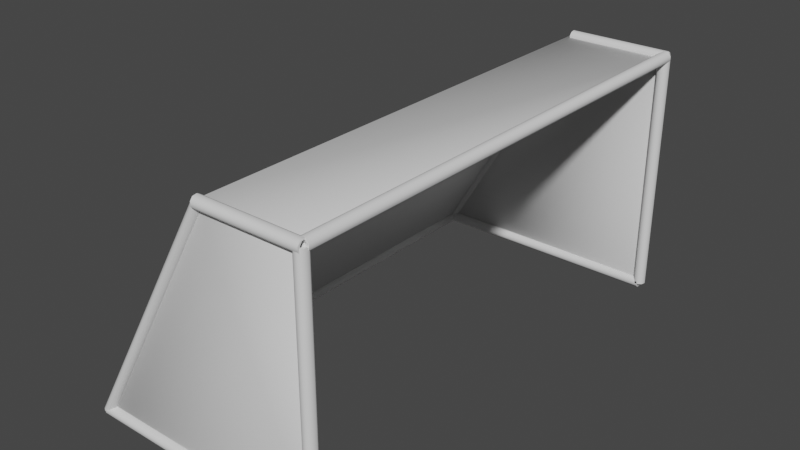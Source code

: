 # Source: Goal.blend  (saved by Blender 2.80.75; exported with 4.5.12 LTS)
import bpy
from mathutils import Matrix  # noqa: F401  (used for matrix-valued properties, if any)

bpy.ops.wm.read_factory_settings(use_empty=True)
scene = bpy.context.scene
scene.name = 'Scene'

# ---- collections
col_collection = bpy.data.collections.new('Collection'); scene.collection.children.link(col_collection)

# ---- world
world_world = bpy.data.worlds.new('World'); scene.world = world_world
world_world.use_nodes = True; world_world.node_tree.nodes.clear()
_N = world_world.node_tree.nodes; _L = world_world.node_tree.links
n0 = _N.new('ShaderNodeOutputWorld'); n0.name = 'World Output'; n0.location = (300, 300)
n1 = _N.new('ShaderNodeBackground'); n1.name = 'Background'; n1.location = (10, 300)
n1.inputs[0].default_value = (0.05088, 0.05088, 0.05088, 1.0)
_L.new(n1.outputs[0], n0.inputs[0])
n0.is_active_output = True
world_world.color = (0.05088, 0.05088, 0.05088)
world_world.use_sun_shadow = False
world_world.sun_shadow_jitter_overblur = 0.0

# ---- meshes
me_cube = bpy.data.meshes.new('Cube')
me_cube.from_pydata([(1.0, 1.0, 1.0), (1.0, 1.0, -1.0), (1.0, -1.0, 1.0), (1.0, -1.0, -1.0), (0.1483, 1.0, 1.0), (-1.0, 1.0, -1.0), (0.1483, -1.0, 1.0), (-1.0, -1.0, -1.0), (1.0, -0.975, -1.0), (-1.0, -0.975, -1.0), (1.0, -0.9808, -1.032), (-1.0, -0.9808, -1.032), (1.0, -0.9956, -1.049), (-1.0, -0.9956, -1.049), (1.0, -1.012, -1.043), (-1.0, -1.012, -1.043), (1.0, -1.023, -1.017), (-1.0, -1.023, -1.017), (1.0, -1.024, -0.983), (-1.0, -1.024, -0.983), (1.0, -1.013, -0.9568), (-1.0, -1.013, -0.9568), (1.0, -0.9957, -0.9507), (-1.0, -0.9957, -0.9507), (1.0, -0.9809, -0.9677), (-1.0, -0.9809, -0.9677), (1.0, -0.975, -0.9998), (-1.0, -0.975, -0.9998), (1.0, 1.025, -1.0), (-1.0, 1.025, -1.0), (1.0, 1.019, -1.032), (-1.0, 1.019, -1.032), (1.0, 1.004, -1.049), (-1.0, 1.004, -1.049), (1.0, 0.9875, -1.043), (-1.0, 0.9875, -1.043), (1.0, 0.9765, -1.017), (-1.0, 0.9765, -1.017), (1.0, 0.9765, -0.983), (-1.0, 0.9765, -0.983), (1.0, 0.9874, -0.9568), (-1.0, 0.9874, -0.9568), (1.0, 1.004, -0.9507), (-1.0, 1.004, -0.9507), (1.0, 1.019, -0.9677), (-1.0, 1.019, -0.9677), (1.0, 1.025, -0.9998), (-1.0, 1.025, -0.9998), (-1.045, 1.0, -1.0), (-1.045, -1.0, -1.0), (-1.033, 1.0, -1.032), (-1.033, -1.0, -1.032), (-1.004, 1.0, -1.049), (-1.004, -1.0, -1.049), (-0.9701, 1.0, -1.043), (-0.9701, -1.0, -1.043), (-0.9481, 1.0, -1.017), (-0.9481, -1.0, -1.017), (-0.948, 1.0, -0.983), (-0.948, -1.0, -0.983), (-0.9699, 1.0, -0.9568), (-0.9699, -1.0, -0.9568), (-1.004, 1.0, -0.9507), (-1.004, -1.0, -0.9507), (-1.033, 1.0, -0.9677), (-1.033, -1.0, -0.9677), (-1.045, 1.0, -0.9998), (-1.045, -1.0, -0.9998), (-1.045, 1.0, -1.0), (0.1136, 1.008, 0.9802), (-1.033, 0.9839, -0.9995), (0.1253, 0.9922, 0.9822), (-1.004, 0.9754, -0.9992), (0.1549, 0.9837, 0.9832), (-0.9701, 0.9783, -0.9993), (0.1885, 0.9866, 0.9829), (-0.9481, 0.9914, -0.9997), (0.2105, 0.9997, 0.9812), (-0.948, 1.008, -1.0), (0.2106, 1.017, 0.9792), (-0.9699, 1.022, -1.001), (0.1887, 1.03, 0.9775), (-1.004, 1.025, -1.001), (0.1551, 1.033, 0.9772), (-1.033, 1.016, -1.0), (0.1254, 1.024, 0.9782), (-1.045, 1.0, -1.0), (0.1136, 1.008, 0.9802), (-1.045, -1.0, -1.0), (0.1136, -0.9917, 0.9802), (-1.033, -1.016, -0.9995), (0.1253, -1.008, 0.9822), (-1.004, -1.025, -0.9992), (0.1549, -1.016, 0.9832), (-0.9701, -1.022, -0.9993), (0.1885, -1.013, 0.9829), (-0.9481, -1.009, -0.9997), (0.2105, -1.0, 0.9812), (-0.948, -0.9915, -1.0), (0.2106, -0.9833, 0.9792), (-0.9699, -0.9784, -1.001), (0.1887, -0.9702, 0.9775), (-1.004, -0.9754, -1.001), (0.1551, -0.9671, 0.9772), (-1.033, -0.9839, -1.0), (0.1254, -0.9756, 0.9782), (-1.045, -0.9999, -1.0), (0.1136, -0.9916, 0.9802), (1.0, 1.025, -1.0), (1.0, 1.025, 1.0), (0.9679, 1.019, -1.0), (0.9679, 1.019, 1.0), (0.9508, 1.004, -1.0), (0.9508, 1.004, 1.0), (0.9566, 0.9875, -1.0), (0.9566, 0.9875, 1.0), (0.9828, 0.9765, -1.0), (0.9828, 0.9765, 1.0), (1.017, 0.9765, -1.0), (1.017, 0.9765, 1.0), (1.043, 0.9874, -1.0), (1.043, 0.9874, 1.0), (1.049, 1.004, -1.0), (1.049, 1.004, 1.0), (1.032, 1.019, -1.0), (1.032, 1.019, 1.0), (1.0, 1.025, -1.0), (1.0, 1.025, 1.0), (1.0, -0.9775, -1.0), (1.0, -0.9775, 1.0), (0.9679, -0.9833, -1.0), (0.9679, -0.9833, 1.0), (0.9508, -0.9981, -1.0), (0.9508, -0.9981, 1.0), (0.9566, -1.015, -1.0), (0.9566, -1.015, 1.0), (0.9828, -1.026, -1.0), (0.9828, -1.026, 1.0), (1.017, -1.026, -1.0), (1.017, -1.026, 1.0), (1.043, -1.015, -1.0), (1.043, -1.015, 1.0), (1.049, -0.9982, -1.0), (1.049, -0.9982, 1.0), (1.032, -0.9834, -1.0), (1.032, -0.9834, 1.0), (1.0, -0.9775, -1.0), (1.0, -0.9775, 1.0), (0.955, 1.0, 1.0), (0.955, -1.0, 1.0), (0.9666, 1.0, 0.9679), (0.9666, -1.0, 0.9679), (0.9962, 1.0, 0.9508), (0.9962, -1.0, 0.9508), (1.03, 1.0, 0.9566), (1.03, -1.0, 0.9566), (1.052, 1.0, 0.9828), (1.052, -1.0, 0.9828), (1.052, 1.0, 1.017), (1.052, -1.0, 1.017), (1.03, 1.0, 1.043), (1.03, -1.0, 1.043), (0.9965, 1.0, 1.049), (0.9965, -1.0, 1.049), (0.9668, 1.0, 1.032), (0.9668, -1.0, 1.032), (0.955, 1.0, 1.0), (0.955, -1.0, 1.0), (1.025, 1.025, 1.0), (0.175, 1.025, 1.0), (1.025, 1.019, 0.9679), (0.175, 1.019, 0.9679), (1.025, 1.004, 0.9508), (0.175, 1.004, 0.9508), (1.025, 0.9875, 0.9566), (0.175, 0.9875, 0.9566), (1.025, 0.9765, 0.9828), (0.175, 0.9765, 0.9828), (1.025, 0.9765, 1.017), (0.175, 0.9765, 1.017), (1.025, 0.9874, 1.043), (0.175, 0.9874, 1.043), (1.025, 1.004, 1.049), (0.175, 1.004, 1.049), (1.025, 1.019, 1.032), (0.175, 1.019, 1.032), (1.025, 1.025, 1.0), (0.175, 1.025, 1.0), (1.025, -0.98, 1.0), (0.175, -0.98, 1.0), (1.025, -0.9858, 0.9679), (0.175, -0.9858, 0.9679), (1.025, -1.001, 0.9508), (0.175, -1.001, 0.9508), (1.025, -1.017, 0.9566), (0.175, -1.017, 0.9566), (1.025, -1.028, 0.9828), (0.175, -1.028, 0.9828), (1.025, -1.028, 1.017), (0.175, -1.028, 1.017), (1.025, -1.018, 1.043), (0.175, -1.018, 1.043), (1.025, -1.001, 1.049), (0.175, -1.001, 1.049), (1.025, -0.9859, 1.032), (0.175, -0.9859, 1.032), (1.025, -0.98, 1.0), (0.175, -0.98, 1.0), (1.0, 0.9929, 0.9929), (1.0, 0.99, -1.0), (1.0, -0.9929, 0.9929), (1.0, -0.99, -1.0), (0.1523, 0.9939, 0.9931), (-0.9928, 0.9944, -1.004), (0.1523, -0.9939, 0.9931), (-0.9928, -0.9944, -1.004), (1.0, -0.9848, -0.9982), (-1.0, -0.9848, -0.9982), (1.0, -0.9899, -1.028), (-1.0, -0.9899, -1.028), (1.0, -0.9982, -1.04), (-1.0, -0.9982, -1.04), (1.0, -1.006, -1.036), (-1.0, -1.006, -1.036), (1.0, -1.014, -1.015), (-1.0, -1.014, -1.015), (1.0, -1.014, -0.985), (-1.0, -1.014, -0.985), (1.0, -1.006, -0.964), (-1.0, -1.006, -0.964), (1.0, -0.9983, -0.9604), (-1.0, -0.9983, -0.9604), (1.0, -0.9899, -0.9721), (-1.0, -0.9899, -0.9721), (1.0, -0.9848, -1.002), (-1.0, -0.9848, -1.002), (1.0, 1.015, -0.9982), (-1.0, 1.015, -0.9982), (1.0, 1.01, -1.028), (-1.0, 1.01, -1.028), (1.0, 1.002, -1.04), (-1.0, 1.002, -1.04), (1.0, 0.9944, -1.036), (-1.0, 0.9944, -1.036), (1.0, 0.9863, -1.015), (-1.0, 0.9863, -1.015), (1.0, 0.9863, -0.985), (-1.0, 0.9863, -0.985), (1.0, 0.9943, -0.964), (-1.0, 0.9943, -0.964), (1.0, 1.002, -0.9604), (-1.0, 1.002, -0.9604), (1.0, 1.01, -0.9721), (-1.0, 1.01, -0.9721), (1.0, 1.015, -1.002), (-1.0, 1.015, -1.002), (-1.036, 1.0, -0.9966), (-1.036, -1.0, -0.9966), (-1.026, 1.0, -1.026), (-1.026, -1.0, -1.026), (-1.002, 1.0, -1.039), (-1.002, -1.0, -1.039), (-0.9751, 1.0, -1.035), (-0.9751, -1.0, -1.035), (-0.9575, 1.0, -1.014), (-0.9575, -1.0, -1.014), (-0.9574, 1.0, -0.9864), (-0.9574, -1.0, -0.9864), (-0.9749, 1.0, -0.9654), (-0.9749, -1.0, -0.9654), (-1.002, 1.0, -0.9606), (-1.002, -1.0, -0.9606), (-1.026, 1.0, -0.9742), (-1.026, -1.0, -0.9742), (-1.036, 1.0, -1.003), (-1.036, -1.0, -1.003), (-1.038, 1.005, -1.004), (0.121, 1.013, 0.9758), (-1.027, 0.991, -1.003), (0.13, 1.001, 0.9794), (-1.002, 0.9852, -1.0), (0.1552, 0.9937, 0.983), (-0.9724, 0.988, -0.998), (0.185, 0.9958, 0.9849), (-0.9554, 0.9968, -0.9955), (0.2028, 1.004, 0.9858), (-0.9555, 1.003, -0.9959), (0.2025, 1.013, 0.9839), (-0.9723, 1.012, -0.9992), (0.185, 1.021, 0.9798), (-1.002, 1.015, -1.002), (0.1554, 1.023, 0.977), (-1.027, 1.009, -1.004), (0.1301, 1.016, 0.9755), (-1.038, 0.9945, -1.004), (0.1207, 1.003, 0.976), (-1.038, -0.9949, -1.004), (0.121, -0.9867, 0.9758), (-1.027, -1.009, -1.003), (0.13, -0.9994, 0.9794), (-1.002, -1.015, -1.0), (0.1552, -1.006, 0.983), (-0.9724, -1.012, -0.998), (0.185, -1.004, 0.9849), (-0.9554, -1.003, -0.9955), (0.2028, -0.9959, 0.9858), (-0.9555, -0.9965, -0.9959), (0.2025, -0.9865, 0.9839), (-0.9723, -0.988, -0.9992), (0.185, -0.9792, 0.9798), (-1.002, -0.9852, -1.002), (0.1554, -0.9771, 0.977), (-1.027, -0.9913, -1.004), (0.1301, -0.984, 0.9755), (-1.038, -1.005, -1.004), (0.1207, -0.9972, 0.976), (1.002, 1.015, -1.0), (1.002, 1.015, 1.0), (0.9722, 1.01, -1.0), (0.9722, 1.01, 1.0), (0.9604, 1.002, -1.0), (0.9604, 1.002, 1.0), (0.9639, 0.9944, -1.0), (0.9639, 0.9944, 1.0), (0.9848, 0.9863, -1.0), (0.9848, 0.9863, 1.0), (1.015, 0.9863, -1.0), (1.015, 0.9863, 1.0), (1.036, 0.9943, -1.0), (1.036, 0.9943, 1.0), (1.04, 1.002, -1.0), (1.04, 1.002, 1.0), (1.028, 1.01, -1.0), (1.028, 1.01, 1.0), (0.9984, 1.015, -1.0), (0.9984, 1.015, 1.0), (1.002, -0.9873, -1.0), (1.002, -0.9873, 1.0), (0.9722, -0.9923, -1.0), (0.9722, -0.9923, 1.0), (0.9604, -1.001, -1.0), (0.9604, -1.001, 1.0), (0.9639, -1.008, -1.0), (0.9639, -1.008, 1.0), (0.9848, -1.016, -1.0), (0.9848, -1.016, 1.0), (1.015, -1.016, -1.0), (1.015, -1.016, 1.0), (1.036, -1.008, -1.0), (1.036, -1.008, 1.0), (1.04, -1.001, -1.0), (1.04, -1.001, 1.0), (1.028, -0.9924, -1.0), (1.028, -0.9924, 1.0), (0.9984, -0.9873, -1.0), (0.9984, -0.9873, 1.0), (0.9644, 1.0, 1.003), (0.9644, -1.0, 1.003), (0.9743, 1.0, 0.9743), (0.9743, -1.0, 0.9743), (0.998, 1.0, 0.9606), (0.998, -1.0, 0.9606), (1.025, 1.0, 0.9653), (1.025, -1.0, 0.9653), (1.043, 1.0, 0.9862), (1.043, -1.0, 0.9862), (1.043, 1.0, 1.014), (1.043, -1.0, 1.014), (1.025, 1.0, 1.035), (1.025, -1.0, 1.035), (0.9982, 1.0, 1.039), (0.9982, -1.0, 1.039), (0.9744, 1.0, 1.026), (0.9744, -1.0, 1.026), (0.9644, 1.0, 0.9968), (0.9644, -1.0, 0.9968), (1.025, 1.015, 1.002), (0.175, 1.015, 1.002), (1.025, 1.01, 0.9722), (0.175, 1.01, 0.9722), (1.025, 1.002, 0.9604), (0.175, 1.002, 0.9604), (1.025, 0.9944, 0.9639), (0.175, 0.9944, 0.9639), (1.025, 0.9863, 0.9848), (0.175, 0.9863, 0.9848), (1.025, 0.9863, 1.015), (0.175, 0.9863, 1.015), (1.025, 0.9943, 1.036), (0.175, 0.9943, 1.036), (1.025, 1.002, 1.04), (0.175, 1.002, 1.04), (1.025, 1.01, 1.028), (0.175, 1.01, 1.028), (1.025, 1.015, 0.9984), (0.175, 1.015, 0.9984), (1.025, -0.9898, 1.002), (0.175, -0.9898, 1.002), (1.025, -0.9948, 0.9722), (0.175, -0.9948, 0.9722), (1.025, -1.003, 0.9604), (0.175, -1.003, 0.9604), (1.025, -1.011, 0.9639), (0.175, -1.011, 0.9639), (1.025, -1.019, 0.9848), (0.175, -1.019, 0.9848), (1.025, -1.019, 1.015), (0.175, -1.019, 1.015), (1.025, -1.011, 1.036), (0.175, -1.011, 1.036), (1.025, -1.003, 1.04), (0.175, -1.003, 1.04), (1.025, -0.9949, 1.028), (0.175, -0.9949, 1.028), (1.025, -0.9898, 0.9984), (0.175, -0.9898, 0.9984)], [], [(0, 4, 6, 2), (3, 2, 6, 7), (7, 6, 4, 5), (5, 4, 0, 1), (8, 10, 11, 9), (10, 12, 13, 11), (12, 14, 15, 13), (14, 16, 17, 15), (16, 18, 19, 17), (18, 20, 21, 19), (20, 22, 23, 21), (22, 24, 25, 23), (24, 26, 27, 25), (28, 30, 31, 29), (30, 32, 33, 31), (32, 34, 35, 33), (34, 36, 37, 35), (36, 38, 39, 37), (38, 40, 41, 39), (40, 42, 43, 41), (42, 44, 45, 43), (44, 46, 47, 45), (48, 50, 51, 49), (50, 52, 53, 51), (52, 54, 55, 53), (54, 56, 57, 55), (56, 58, 59, 57), (58, 60, 61, 59), (60, 62, 63, 61), (62, 64, 65, 63), (64, 66, 67, 65), (68, 70, 71, 69), (70, 72, 73, 71), (72, 74, 75, 73), (74, 76, 77, 75), (76, 78, 79, 77), (78, 80, 81, 79), (80, 82, 83, 81), (82, 84, 85, 83), (84, 86, 87, 85), (88, 90, 91, 89), (90, 92, 93, 91), (92, 94, 95, 93), (94, 96, 97, 95), (96, 98, 99, 97), (98, 100, 101, 99), (100, 102, 103, 101), (102, 104, 105, 103), (104, 106, 107, 105), (108, 110, 111, 109), (110, 112, 113, 111), (112, 114, 115, 113), (114, 116, 117, 115), (116, 118, 119, 117), (118, 120, 121, 119), (120, 122, 123, 121), (122, 124, 125, 123), (124, 126, 127, 125), (128, 130, 131, 129), (130, 132, 133, 131), (132, 134, 135, 133), (134, 136, 137, 135), (136, 138, 139, 137), (138, 140, 141, 139), (140, 142, 143, 141), (142, 144, 145, 143), (144, 146, 147, 145), (148, 150, 151, 149), (150, 152, 153, 151), (152, 154, 155, 153), (154, 156, 157, 155), (156, 158, 159, 157), (158, 160, 161, 159), (160, 162, 163, 161), (162, 164, 165, 163), (164, 166, 167, 165), (168, 170, 171, 169), (170, 172, 173, 171), (172, 174, 175, 173), (174, 176, 177, 175), (176, 178, 179, 177), (178, 180, 181, 179), (180, 182, 183, 181), (182, 184, 185, 183), (184, 186, 187, 185), (188, 190, 191, 189), (190, 192, 193, 191), (192, 194, 195, 193), (194, 196, 197, 195), (196, 198, 199, 197), (198, 200, 201, 199), (200, 202, 203, 201), (202, 204, 205, 203), (204, 206, 207, 205), (208, 210, 214, 212), (211, 215, 214, 210), (215, 213, 212, 214), (213, 209, 208, 212), (216, 217, 219, 218), (218, 219, 221, 220), (220, 221, 223, 222), (222, 223, 225, 224), (224, 225, 227, 226), (226, 227, 229, 228), (228, 229, 231, 230), (230, 231, 233, 232), (232, 233, 235, 234), (236, 237, 239, 238), (238, 239, 241, 240), (240, 241, 243, 242), (242, 243, 245, 244), (244, 245, 247, 246), (246, 247, 249, 248), (248, 249, 251, 250), (250, 251, 253, 252), (252, 253, 255, 254), (256, 257, 259, 258), (258, 259, 261, 260), (260, 261, 263, 262), (262, 263, 265, 264), (264, 265, 267, 266), (266, 267, 269, 268), (268, 269, 271, 270), (270, 271, 273, 272), (272, 273, 275, 274), (276, 277, 279, 278), (278, 279, 281, 280), (280, 281, 283, 282), (282, 283, 285, 284), (284, 285, 287, 286), (286, 287, 289, 288), (288, 289, 291, 290), (290, 291, 293, 292), (292, 293, 295, 294), (296, 297, 299, 298), (298, 299, 301, 300), (300, 301, 303, 302), (302, 303, 305, 304), (304, 305, 307, 306), (306, 307, 309, 308), (308, 309, 311, 310), (310, 311, 313, 312), (312, 313, 315, 314), (316, 317, 319, 318), (318, 319, 321, 320), (320, 321, 323, 322), (322, 323, 325, 324), (324, 325, 327, 326), (326, 327, 329, 328), (328, 329, 331, 330), (330, 331, 333, 332), (332, 333, 335, 334), (336, 337, 339, 338), (338, 339, 341, 340), (340, 341, 343, 342), (342, 343, 345, 344), (344, 345, 347, 346), (346, 347, 349, 348), (348, 349, 351, 350), (350, 351, 353, 352), (352, 353, 355, 354), (356, 357, 359, 358), (358, 359, 361, 360), (360, 361, 363, 362), (362, 363, 365, 364), (364, 365, 367, 366), (366, 367, 369, 368), (368, 369, 371, 370), (370, 371, 373, 372), (372, 373, 375, 374), (376, 377, 379, 378), (378, 379, 381, 380), (380, 381, 383, 382), (382, 383, 385, 384), (384, 385, 387, 386), (386, 387, 389, 388), (388, 389, 391, 390), (390, 391, 393, 392), (392, 393, 395, 394), (396, 397, 399, 398), (398, 399, 401, 400), (400, 401, 403, 402), (402, 403, 405, 404), (404, 405, 407, 406), (406, 407, 409, 408), (408, 409, 411, 410), (410, 411, 413, 412), (412, 413, 415, 414), (7, 5, 213, 215), (5, 1, 209, 213), (1, 0, 208, 209), (2, 3, 211, 210), (0, 2, 210, 208), (3, 7, 215, 211), (8, 9, 217, 216), (9, 11, 219, 217), (10, 8, 216, 218), (11, 13, 221, 219), (12, 10, 218, 220), (13, 15, 223, 221), (14, 12, 220, 222), (15, 17, 225, 223), (16, 14, 222, 224), (17, 19, 227, 225), (18, 16, 224, 226), (19, 21, 229, 227), (20, 18, 226, 228), (21, 23, 231, 229), (22, 20, 228, 230), (23, 25, 233, 231), (24, 22, 230, 232), (27, 26, 234, 235), (25, 27, 235, 233), (26, 24, 232, 234), (28, 29, 237, 236), (29, 31, 239, 237), (30, 28, 236, 238), (31, 33, 241, 239), (32, 30, 238, 240), (33, 35, 243, 241), (34, 32, 240, 242), (35, 37, 245, 243), (36, 34, 242, 244), (37, 39, 247, 245), (38, 36, 244, 246), (39, 41, 249, 247), (40, 38, 246, 248), (41, 43, 251, 249), (42, 40, 248, 250), (43, 45, 253, 251), (44, 42, 250, 252), (47, 46, 254, 255), (45, 47, 255, 253), (46, 44, 252, 254), (48, 49, 257, 256), (49, 51, 259, 257), (50, 48, 256, 258), (51, 53, 261, 259), (52, 50, 258, 260), (53, 55, 263, 261), (54, 52, 260, 262), (55, 57, 265, 263), (56, 54, 262, 264), (57, 59, 267, 265), (58, 56, 264, 266), (59, 61, 269, 267), (60, 58, 266, 268), (61, 63, 271, 269), (62, 60, 268, 270), (63, 65, 273, 271), (64, 62, 270, 272), (67, 66, 274, 275), (65, 67, 275, 273), (66, 64, 272, 274), (68, 69, 277, 276), (69, 71, 279, 277), (70, 68, 276, 278), (71, 73, 281, 279), (72, 70, 278, 280), (73, 75, 283, 281), (74, 72, 280, 282), (75, 77, 285, 283), (76, 74, 282, 284), (77, 79, 287, 285), (78, 76, 284, 286), (79, 81, 289, 287), (80, 78, 286, 288), (81, 83, 291, 289), (82, 80, 288, 290), (83, 85, 293, 291), (84, 82, 290, 292), (87, 86, 294, 295), (85, 87, 295, 293), (86, 84, 292, 294), (88, 89, 297, 296), (89, 91, 299, 297), (90, 88, 296, 298), (91, 93, 301, 299), (92, 90, 298, 300), (93, 95, 303, 301), (94, 92, 300, 302), (95, 97, 305, 303), (96, 94, 302, 304), (97, 99, 307, 305), (98, 96, 304, 306), (99, 101, 309, 307), (100, 98, 306, 308), (101, 103, 311, 309), (102, 100, 308, 310), (103, 105, 313, 311), (104, 102, 310, 312), (107, 106, 314, 315), (105, 107, 315, 313), (106, 104, 312, 314), (108, 109, 317, 316), (109, 111, 319, 317), (110, 108, 316, 318), (111, 113, 321, 319), (112, 110, 318, 320), (113, 115, 323, 321), (114, 112, 320, 322), (115, 117, 325, 323), (116, 114, 322, 324), (117, 119, 327, 325), (118, 116, 324, 326), (119, 121, 329, 327), (120, 118, 326, 328), (121, 123, 331, 329), (122, 120, 328, 330), (123, 125, 333, 331), (124, 122, 330, 332), (127, 126, 334, 335), (125, 127, 335, 333), (126, 124, 332, 334), (128, 129, 337, 336), (129, 131, 339, 337), (130, 128, 336, 338), (131, 133, 341, 339), (132, 130, 338, 340), (133, 135, 343, 341), (134, 132, 340, 342), (135, 137, 345, 343), (136, 134, 342, 344), (137, 139, 347, 345), (138, 136, 344, 346), (139, 141, 349, 347), (140, 138, 346, 348), (141, 143, 351, 349), (142, 140, 348, 350), (143, 145, 353, 351), (144, 142, 350, 352), (147, 146, 354, 355), (145, 147, 355, 353), (146, 144, 352, 354), (148, 149, 357, 356), (149, 151, 359, 357), (150, 148, 356, 358), (151, 153, 361, 359), (152, 150, 358, 360), (153, 155, 363, 361), (154, 152, 360, 362), (155, 157, 365, 363), (156, 154, 362, 364), (157, 159, 367, 365), (158, 156, 364, 366), (159, 161, 369, 367), (160, 158, 366, 368), (161, 163, 371, 369), (162, 160, 368, 370), (163, 165, 373, 371), (164, 162, 370, 372), (167, 166, 374, 375), (165, 167, 375, 373), (166, 164, 372, 374), (168, 169, 377, 376), (169, 171, 379, 377), (170, 168, 376, 378), (171, 173, 381, 379), (172, 170, 378, 380), (173, 175, 383, 381), (174, 172, 380, 382), (175, 177, 385, 383), (176, 174, 382, 384), (177, 179, 387, 385), (178, 176, 384, 386), (179, 181, 389, 387), (180, 178, 386, 388), (181, 183, 391, 389), (182, 180, 388, 390), (183, 185, 393, 391), (184, 182, 390, 392), (187, 186, 394, 395), (185, 187, 395, 393), (186, 184, 392, 394), (188, 189, 397, 396), (189, 191, 399, 397), (190, 188, 396, 398), (191, 193, 401, 399), (192, 190, 398, 400), (193, 195, 403, 401), (194, 192, 400, 402), (195, 197, 405, 403), (196, 194, 402, 404), (197, 199, 407, 405), (198, 196, 404, 406), (199, 201, 409, 407), (200, 198, 406, 408), (201, 203, 411, 409), (202, 200, 408, 410), (203, 205, 413, 411), (204, 202, 410, 412), (207, 206, 414, 415), (205, 207, 415, 413), (206, 204, 412, 414)])
_uv = me_cube.uv_layers.new(name='UVMap')
_uv.uv.foreach_set('vector', [0.006451, 0.6166, 0.114, 0.6163, 0.114, 0.8755, 0.006451, 0.8757, 0.8323, 0.2748, 0.5799, 0.2752, 0.5799, 0.1648, 0.8323, 0.01558, 0.268, 0.01786, 0.268, 0.2937, 0.01517, 0.2925, 0.01517, 0.01663, 0.2983, 0.5709, 0.4434, 0.3115, 0.551, 0.3115, 0.551, 0.5708, 0.9443, 0.2748, 0.9402, 0.2748, 0.9402, 0.01561, 0.9443, 0.01564, 0.9402, 0.2748, 0.9381, 0.2748, 0.9381, 0.01556, 0.9402, 0.01561, 0.9799, 0.2741, 0.9778, 0.274, 0.9778, 0.01551, 0.9799, 0.01557, 0.2652, 0.6164, 0.2684, 0.6163, 0.2684, 0.8755, 0.2652, 0.8756, 0.2684, 0.6163, 0.2727, 0.6163, 0.2727, 0.8755, 0.2684, 0.8755, 0.2727, 0.6163, 0.2761, 0.6164, 0.2761, 0.8756, 0.2727, 0.8755, 0.9849, 0.01554, 0.987, 0.01558, 0.987, 0.2745, 0.9849, 0.2745, 0.9311, 0.01563, 0.9333, 0.01558, 0.9333, 0.2748, 0.9311, 0.2748, 0.9333, 0.01558, 0.9374, 0.01556, 0.9374, 0.2748, 0.9333, 0.2748, 0.9422, 0.5708, 0.9382, 0.5707, 0.9382, 0.3115, 0.9422, 0.3116, 0.9382, 0.5707, 0.936, 0.5707, 0.936, 0.3115, 0.9382, 0.3115, 0.9814, 0.9095, 0.9792, 0.9094, 0.9792, 0.6509, 0.9814, 0.651, 0.2639, 0.8755, 0.2607, 0.8756, 0.2607, 0.6164, 0.2639, 0.6163, 0.2607, 0.8756, 0.2564, 0.8756, 0.2564, 0.6164, 0.2607, 0.6164, 0.2564, 0.8756, 0.253, 0.8755, 0.253, 0.6164, 0.2564, 0.6164, 0.9874, 0.5705, 0.9854, 0.5704, 0.9854, 0.3115, 0.9874, 0.3115, 0.9329, 0.651, 0.935, 0.651, 0.935, 0.9102, 0.9329, 0.9102, 0.935, 0.651, 0.9391, 0.651, 0.9391, 0.9101, 0.935, 0.9102, 0.966, 0.3115, 0.9698, 0.3115, 0.9698, 0.5708, 0.966, 0.5708, 0.8693, 0.9099, 0.8654, 0.91, 0.8654, 0.6509, 0.8693, 0.6509, 0.8654, 0.91, 0.8612, 0.91, 0.8612, 0.6509, 0.8654, 0.6509, 0.8598, 0.862, 0.8564, 0.8619, 0.8564, 0.6026, 0.8598, 0.6027, 0.8564, 0.8619, 0.8521, 0.8619, 0.8521, 0.6026, 0.8564, 0.6026, 0.8521, 0.8619, 0.8489, 0.862, 0.8489, 0.6027, 0.8521, 0.6026, 0.901, 0.01562, 0.9053, 0.01564, 0.9053, 0.2748, 0.901, 0.2748, 0.9053, 0.01564, 0.9089, 0.01555, 0.9089, 0.2747, 0.9053, 0.2748, 0.9666, 0.2748, 0.9624, 0.2749, 0.9624, 0.01557, 0.9666, 0.01556, 0.9805, 0.5863, 0.9784, 0.586, 0.9784, 0.3124, 0.9805, 0.3128, 0.8613, 0.3141, 0.8646, 0.316, 0.8645, 0.6136, 0.8613, 0.6116, 0.8646, 0.316, 0.8682, 0.3182, 0.8682, 0.6158, 0.8645, 0.6136, 0.8682, 0.3182, 0.8706, 0.3197, 0.8706, 0.6171, 0.8682, 0.6158, 0.9775, 0.2767, 0.9753, 0.2768, 0.9754, 0.01594, 0.9775, 0.01567, 0.8925, 0.3197, 0.8948, 0.3182, 0.8947, 0.6155, 0.8925, 0.6171, 0.8948, 0.3182, 0.8984, 0.316, 0.8984, 0.6132, 0.8947, 0.6155, 0.8984, 0.316, 0.9017, 0.3141, 0.9017, 0.6114, 0.8984, 0.6132, 0.9831, 0.3125, 0.9851, 0.3123, 0.9851, 0.5858, 0.9831, 0.5858, 0.979, 0.9258, 0.977, 0.9255, 0.977, 0.6518, 0.979, 0.6523, 0.8717, 0.3141, 0.875, 0.316, 0.8749, 0.6136, 0.8717, 0.6116, 0.875, 0.316, 0.8787, 0.3182, 0.8786, 0.6158, 0.8749, 0.6136, 0.8787, 0.3182, 0.881, 0.3197, 0.881, 0.6171, 0.8786, 0.6158, 0.9745, 0.6511, 0.9767, 0.6511, 0.9767, 0.9119, 0.9745, 0.9122, 0.8821, 0.3197, 0.8844, 0.3182, 0.8844, 0.6155, 0.8822, 0.6171, 0.8844, 0.3182, 0.8881, 0.316, 0.888, 0.6132, 0.8844, 0.6155, 0.8881, 0.316, 0.8914, 0.3141, 0.8914, 0.6114, 0.888, 0.6132, 0.9837, 0.9252, 0.9817, 0.9253, 0.9817, 0.6518, 0.9837, 0.6519, 0.9321, 0.9103, 0.928, 0.9103, 0.928, 0.651, 0.9321, 0.651, 0.928, 0.9103, 0.9258, 0.9102, 0.9258, 0.651, 0.928, 0.651, 0.9807, 0.3114, 0.9828, 0.3115, 0.9828, 0.5687, 0.9807, 0.5686, 0.8491, 0.3115, 0.8525, 0.3115, 0.8525, 0.5704, 0.8491, 0.5705, 0.8525, 0.3115, 0.8568, 0.3115, 0.8568, 0.5704, 0.8525, 0.5704, 0.8568, 0.3115, 0.8601, 0.3116, 0.8601, 0.5705, 0.8568, 0.5704, 0.9839, 0.6509, 0.986, 0.651, 0.986, 0.9102, 0.9839, 0.9101, 0.9491, 0.5707, 0.947, 0.5708, 0.947, 0.3115, 0.9491, 0.3115, 0.947, 0.5708, 0.9429, 0.5708, 0.9429, 0.3115, 0.947, 0.3115, 0.9304, 0.2749, 0.9263, 0.2749, 0.9263, 0.01559, 0.9304, 0.0156, 0.9263, 0.2749, 0.9241, 0.2748, 0.9241, 0.01556, 0.9263, 0.01559, 0.9802, 0.01544, 0.9823, 0.01553, 0.9823, 0.2728, 0.9802, 0.2727, 0.2407, 0.6164, 0.2441, 0.6163, 0.2441, 0.8752, 0.2407, 0.8753, 0.2441, 0.6163, 0.2484, 0.6163, 0.2484, 0.8753, 0.2441, 0.8752, 0.2484, 0.6163, 0.2517, 0.6164, 0.2517, 0.8753, 0.2484, 0.8753, 0.9826, 0.01555, 0.9847, 0.01558, 0.9847, 0.2748, 0.9826, 0.2748, 0.946, 0.9102, 0.9439, 0.9103, 0.9439, 0.651, 0.946, 0.651, 0.9439, 0.9103, 0.9399, 0.9103, 0.9399, 0.651, 0.9439, 0.651, 0.9709, 0.2749, 0.9671, 0.2748, 0.9671, 0.01556, 0.9709, 0.01558, 0.8797, 0.9099, 0.8758, 0.91, 0.8758, 0.6509, 0.8797, 0.6509, 0.8758, 0.91, 0.8716, 0.91, 0.8716, 0.6509, 0.8758, 0.6509, 0.8481, 0.01556, 0.8515, 0.01559, 0.8515, 0.2749, 0.8481, 0.2749, 0.8515, 0.01559, 0.8558, 0.01558, 0.8558, 0.2749, 0.8515, 0.2749, 0.8558, 0.01558, 0.8591, 0.01556, 0.8591, 0.2749, 0.8558, 0.2749, 0.9107, 0.9101, 0.9064, 0.9101, 0.9064, 0.6509, 0.9107, 0.651, 0.9064, 0.9101, 0.9027, 0.9102, 0.9027, 0.651, 0.9064, 0.6509, 0.9655, 0.5708, 0.9613, 0.5708, 0.9613, 0.3115, 0.9655, 0.3115, 0.3179, 0.8831, 0.3219, 0.8832, 0.3219, 0.9933, 0.3179, 0.9933, 0.3219, 0.8832, 0.3241, 0.8832, 0.3241, 0.9934, 0.3219, 0.9933, 0.357, 0.993, 0.3548, 0.993, 0.3548, 0.8831, 0.357, 0.8832, 0.9696, 0.8756, 0.9664, 0.8756, 0.9664, 0.7655, 0.9696, 0.7654, 0.9664, 0.8756, 0.9621, 0.8757, 0.9621, 0.7655, 0.9664, 0.7655, 0.9621, 0.8757, 0.9587, 0.8756, 0.9587, 0.7655, 0.9621, 0.7655, 0.3597, 0.8831, 0.3618, 0.8832, 0.3618, 0.9932, 0.3597, 0.9932, 0.3102, 0.9933, 0.308, 0.9934, 0.308, 0.8832, 0.3102, 0.8831, 0.308, 0.9934, 0.3039, 0.9934, 0.3039, 0.8832, 0.308, 0.8832, 0.3248, 0.8831, 0.3289, 0.8832, 0.3289, 0.9933, 0.3248, 0.9933, 0.3289, 0.8832, 0.331, 0.8832, 0.331, 0.9934, 0.3289, 0.9933, 0.3594, 0.993, 0.3572, 0.993, 0.3572, 0.8831, 0.3594, 0.8832, 0.9696, 0.7522, 0.9664, 0.7522, 0.9664, 0.6421, 0.9696, 0.642, 0.9664, 0.7522, 0.9621, 0.7522, 0.9621, 0.6421, 0.9664, 0.6421, 0.9621, 0.7522, 0.9587, 0.7522, 0.9587, 0.642, 0.9621, 0.6421, 0.3641, 0.9932, 0.362, 0.9932, 0.362, 0.8831, 0.3641, 0.8832, 0.3171, 0.9933, 0.315, 0.9934, 0.315, 0.8832, 0.3171, 0.8831, 0.315, 0.9934, 0.3109, 0.9934, 0.3109, 0.8832, 0.315, 0.8832, 0.1268, 0.8735, 0.1268, 0.6163, 0.2337, 0.6165, 0.2337, 0.874, 0.5501, 0.8603, 0.2983, 0.861, 0.443, 0.602, 0.5501, 0.602, 0.5496, 0.279, 0.2982, 0.2801, 0.2984, 0.01696, 0.5496, 0.01585, 0.5813, 0.6026, 0.8331, 0.6035, 0.8331, 0.8616, 0.726, 0.8614, 0.9503, 0.0156, 0.9503, 0.2748, 0.9465, 0.2748, 0.9465, 0.01558, 0.9465, 0.01558, 0.9465, 0.2748, 0.945, 0.2747, 0.945, 0.01555, 0.9969, 0.9099, 0.9969, 0.651, 0.9979, 0.6509, 0.9979, 0.9099, 0.8796, 0.01556, 0.8796, 0.2748, 0.8769, 0.2748, 0.8769, 0.01559, 0.8769, 0.01559, 0.8769, 0.2748, 0.8731, 0.2748, 0.8731, 0.01559, 0.8731, 0.01559, 0.8731, 0.2748, 0.8705, 0.2747, 0.8705, 0.01555, 0.9985, 0.2741, 0.9985, 0.01555, 0.9994, 0.01551, 0.9994, 0.274, 0.9556, 0.5707, 0.9556, 0.3115, 0.957, 0.3115, 0.957, 0.5707, 0.957, 0.5707, 0.957, 0.3115, 0.9607, 0.3115, 0.9607, 0.5707, 0.2771, 0.8755, 0.2771, 0.6163, 0.2809, 0.6164, 0.2809, 0.8755, 0.2809, 0.8755, 0.2809, 0.6164, 0.2824, 0.6164, 0.2824, 0.8756, 0.9972, 0.3115, 0.9972, 0.5704, 0.9962, 0.5704, 0.9962, 0.3115, 0.8694, 0.01556, 0.8694, 0.2748, 0.8667, 0.2748, 0.8667, 0.01559, 0.8667, 0.01559, 0.8667, 0.2748, 0.8629, 0.2748, 0.8629, 0.01559, 0.8629, 0.01559, 0.8629, 0.2748, 0.8603, 0.2747, 0.8603, 0.01555, 0.999, 0.9094, 0.999, 0.6509, 0.9999, 0.6509, 0.9999, 0.9094, 0.9567, 0.2748, 0.9567, 0.01562, 0.9581, 0.01558, 0.9581, 0.2748, 0.9581, 0.2748, 0.9581, 0.01558, 0.9618, 0.01555, 0.9618, 0.2747, 0.975, 0.01556, 0.975, 0.2749, 0.9714, 0.2749, 0.9714, 0.01557, 0.9162, 0.01561, 0.9162, 0.2747, 0.9131, 0.2747, 0.9131, 0.01555, 0.9131, 0.01555, 0.9131, 0.2747, 0.9098, 0.2747, 0.9098, 0.01558, 0.9233, 0.01556, 0.9233, 0.2748, 0.9204, 0.2749, 0.9204, 0.01558, 0.9204, 0.01558, 0.9204, 0.2749, 0.917, 0.2749, 0.917, 0.01558, 0.8914, 0.6508, 0.8914, 0.9099, 0.889, 0.91, 0.889, 0.6509, 0.889, 0.6509, 0.889, 0.91, 0.8855, 0.91, 0.8855, 0.6509, 0.8855, 0.6509, 0.8855, 0.91, 0.8827, 0.9099, 0.8827, 0.6508, 0.9705, 0.9103, 0.9705, 0.651, 0.9742, 0.651, 0.9742, 0.9103, 0.9881, 0.6511, 0.9881, 0.912, 0.9864, 0.9125, 0.9863, 0.6513, 0.9029, 0.6172, 0.9027, 0.3196, 0.9052, 0.3175, 0.9054, 0.6152, 0.9054, 0.6152, 0.9052, 0.3175, 0.9083, 0.3154, 0.9085, 0.6131, 0.9085, 0.6131, 0.9083, 0.3154, 0.9103, 0.3141, 0.9103, 0.6117, 0.9908, 0.3124, 0.9908, 0.586, 0.9896, 0.5858, 0.99, 0.3123, 0.9196, 0.6114, 0.9196, 0.3141, 0.9213, 0.3157, 0.9213, 0.6128, 0.9213, 0.6128, 0.9213, 0.3157, 0.9244, 0.3179, 0.9244, 0.615, 0.9244, 0.615, 0.9244, 0.3179, 0.927, 0.3198, 0.927, 0.6169, 0.9883, 0.9119, 0.9884, 0.6511, 0.9901, 0.6511, 0.9901, 0.912, 0.9891, 0.01569, 0.9891, 0.2766, 0.9874, 0.2771, 0.9873, 0.01589, 0.9113, 0.6172, 0.9112, 0.3196, 0.9137, 0.3175, 0.9139, 0.6152, 0.9139, 0.6152, 0.9137, 0.3175, 0.9168, 0.3154, 0.917, 0.6131, 0.917, 0.6131, 0.9168, 0.3154, 0.9187, 0.3141, 0.9187, 0.6117, 0.9922, 0.3124, 0.9922, 0.586, 0.991, 0.5858, 0.9913, 0.3123, 0.9279, 0.6114, 0.9279, 0.3141, 0.9295, 0.3157, 0.9295, 0.6128, 0.9295, 0.6128, 0.9295, 0.3157, 0.9326, 0.3179, 0.9326, 0.615, 0.9326, 0.615, 0.9326, 0.3179, 0.9352, 0.3198, 0.9352, 0.6169, 0.9877, 0.5724, 0.9878, 0.3116, 0.9895, 0.3116, 0.9895, 0.5725, 0.9525, 0.9099, 0.9525, 0.6509, 0.9563, 0.651, 0.9563, 0.9099, 0.9563, 0.9099, 0.9563, 0.651, 0.9577, 0.651, 0.9577, 0.91, 0.9984, 0.01555, 0.9984, 0.2748, 0.9975, 0.2748, 0.9975, 0.01557, 0.9, 0.01556, 0.9, 0.2748, 0.8974, 0.2748, 0.8974, 0.01558, 0.8974, 0.01558, 0.8974, 0.2748, 0.8935, 0.2748, 0.8935, 0.01558, 0.8935, 0.01558, 0.8935, 0.2748, 0.8909, 0.2748, 0.8909, 0.01556, 0.9993, 0.3114, 0.9993, 0.5686, 0.9984, 0.5687, 0.9984, 0.3114, 0.9498, 0.5705, 0.9498, 0.3115, 0.9513, 0.3115, 0.9513, 0.5704, 0.9513, 0.5704, 0.9513, 0.3115, 0.955, 0.3115, 0.955, 0.5704, 0.9509, 0.2745, 0.9509, 0.01554, 0.9546, 0.01558, 0.9546, 0.2745, 0.9546, 0.2745, 0.9546, 0.01558, 0.9561, 0.01564, 0.9561, 0.2746, 0.9982, 0.3115, 0.9982, 0.5707, 0.9973, 0.5707, 0.9973, 0.3115, 0.8807, 0.2748, 0.8807, 0.01558, 0.8833, 0.01556, 0.8833, 0.2748, 0.8833, 0.2748, 0.8833, 0.01556, 0.8871, 0.01556, 0.8871, 0.2748, 0.8871, 0.2748, 0.8871, 0.01556, 0.8898, 0.01557, 0.8898, 0.2748, 0.9989, 0.6508, 0.9989, 0.9081, 0.998, 0.9082, 0.998, 0.6509, 0.9519, 0.6509, 0.9519, 0.9099, 0.9504, 0.9099, 0.9504, 0.651, 0.9504, 0.651, 0.9504, 0.9099, 0.9467, 0.9099, 0.9467, 0.651, 0.9781, 0.3115, 0.9781, 0.5708, 0.9744, 0.5708, 0.9744, 0.3115, 0.9115, 0.9101, 0.9115, 0.6509, 0.9146, 0.651, 0.9146, 0.9101, 0.9146, 0.9101, 0.9146, 0.651, 0.918, 0.651, 0.918, 0.9101, 0.9251, 0.651, 0.9251, 0.9102, 0.9222, 0.9103, 0.9222, 0.651, 0.9222, 0.651, 0.9222, 0.9103, 0.9187, 0.9103, 0.9187, 0.651, 0.9011, 0.6508, 0.9011, 0.9099, 0.8987, 0.91, 0.8987, 0.6509, 0.8987, 0.6509, 0.8987, 0.91, 0.8953, 0.91, 0.8953, 0.6509, 0.8953, 0.6509, 0.8953, 0.91, 0.8924, 0.9099, 0.8924, 0.6508, 0.9703, 0.5708, 0.9703, 0.3115, 0.974, 0.3115, 0.974, 0.5708, 0.3317, 0.9933, 0.3317, 0.8831, 0.3355, 0.8832, 0.3355, 0.9933, 0.3355, 0.9933, 0.3355, 0.8832, 0.337, 0.8832, 0.337, 0.9933, 0.4268, 0.8831, 0.4268, 0.9932, 0.4258, 0.9932, 0.4258, 0.8832, 0.303, 0.8831, 0.303, 0.9933, 0.3003, 0.9933, 0.3003, 0.8832, 0.3003, 0.8832, 0.3003, 0.9933, 0.2965, 0.9933, 0.2965, 0.8832, 0.2965, 0.8832, 0.2965, 0.9933, 0.2939, 0.9933, 0.2939, 0.8831, 0.4288, 0.8831, 0.4288, 0.993, 0.4279, 0.993, 0.4279, 0.8832, 0.3493, 0.9934, 0.3493, 0.8832, 0.3507, 0.8832, 0.3507, 0.9933, 0.3507, 0.9933, 0.3507, 0.8832, 0.3544, 0.8831, 0.3544, 0.9933, 0.3376, 0.9933, 0.3376, 0.8831, 0.3414, 0.8832, 0.3414, 0.9933, 0.3414, 0.9933, 0.3414, 0.8832, 0.3429, 0.8832, 0.3429, 0.9933, 0.4257, 0.8831, 0.4257, 0.9932, 0.4247, 0.9932, 0.4247, 0.8832, 0.2928, 0.8831, 0.2928, 0.9933, 0.2901, 0.9933, 0.2901, 0.8832, 0.2901, 0.8832, 0.2901, 0.9933, 0.2863, 0.9933, 0.2863, 0.8832, 0.2863, 0.8832, 0.2863, 0.9933, 0.2837, 0.9933, 0.2837, 0.8831, 0.4269, 0.993, 0.4269, 0.8832, 0.4278, 0.8831, 0.4278, 0.993, 0.3436, 0.9934, 0.3436, 0.8832, 0.345, 0.8832, 0.345, 0.9933, 0.345, 0.9933, 0.345, 0.8832, 0.3487, 0.8831, 0.3487, 0.9933, 0.5813, 0.5706, 0.5813, 0.3115, 0.5823, 0.3122, 0.5823, 0.5698, 0.5813, 0.3115, 0.8334, 0.3124, 0.8334, 0.3137, 0.5823, 0.3122, 0.01523, 0.3259, 0.268, 0.3259, 0.2671, 0.3268, 0.01523, 0.3272, 0.2679, 0.5852, 0.01517, 0.5852, 0.01517, 0.5839, 0.267, 0.5843, 0.268, 0.3259, 0.2679, 0.5852, 0.267, 0.5843, 0.2671, 0.3268, 0.8334, 0.5715, 0.5813, 0.5706, 0.5823, 0.5698, 0.8334, 0.5702, 0.9902, 0.9099, 0.9902, 0.6509, 0.9915, 0.6509, 0.9915, 0.9099, 0.5189, 0.8836, 0.5196, 0.8795, 0.5208, 0.88, 0.5201, 0.8839, 0.4508, 0.8878, 0.45, 0.8837, 0.4513, 0.8835, 0.4519, 0.8873, 0.5196, 0.8795, 0.5215, 0.8773, 0.5218, 0.8785, 0.5208, 0.88, 0.4527, 0.8901, 0.4508, 0.8878, 0.4519, 0.8873, 0.453, 0.8888, 0.5215, 0.8773, 0.5236, 0.878, 0.5227, 0.879, 0.5218, 0.8785, 0.4548, 0.8893, 0.4527, 0.8901, 0.453, 0.8888, 0.4539, 0.8884, 0.5236, 0.878, 0.525, 0.8814, 0.5238, 0.8817, 0.5227, 0.879, 0.4562, 0.8859, 0.4548, 0.8893, 0.4539, 0.8884, 0.4549, 0.8857, 0.525, 0.8814, 0.525, 0.8858, 0.5238, 0.8856, 0.5238, 0.8817, 0.4562, 0.8815, 0.4562, 0.8859, 0.4549, 0.8857, 0.4549, 0.8817, 0.525, 0.8858, 0.5236, 0.8892, 0.5227, 0.8883, 0.5238, 0.8856, 0.4548, 0.8781, 0.4562, 0.8815, 0.4549, 0.8817, 0.4539, 0.879, 0.5236, 0.8892, 0.5215, 0.89, 0.5218, 0.8887, 0.5227, 0.8883, 0.4527, 0.8773, 0.4548, 0.8781, 0.4539, 0.879, 0.453, 0.8786, 0.5215, 0.89, 0.5196, 0.8878, 0.5208, 0.8872, 0.5218, 0.8887, 0.4508, 0.8795, 0.4527, 0.8773, 0.453, 0.8786, 0.4519, 0.8801, 0.9955, 0.6509, 0.9955, 0.9094, 0.9943, 0.9094, 0.9943, 0.6509, 0.5196, 0.8878, 0.5189, 0.8837, 0.5201, 0.8834, 0.5208, 0.8872, 0.45, 0.8837, 0.4508, 0.8795, 0.4519, 0.8801, 0.4513, 0.8839, 0.9905, 0.01554, 0.9905, 0.2745, 0.9893, 0.2745, 0.9893, 0.01555, 0.5257, 0.8836, 0.5265, 0.8795, 0.5276, 0.88, 0.527, 0.8839, 0.4645, 0.8878, 0.4638, 0.8837, 0.465, 0.8835, 0.4657, 0.8873, 0.5265, 0.8795, 0.5283, 0.8773, 0.5287, 0.8785, 0.5276, 0.88, 0.4664, 0.8901, 0.4645, 0.8878, 0.4657, 0.8873, 0.4667, 0.8888, 0.5283, 0.8773, 0.5305, 0.878, 0.5296, 0.879, 0.5287, 0.8785, 0.4685, 0.8893, 0.4664, 0.8901, 0.4667, 0.8888, 0.4676, 0.8884, 0.5305, 0.878, 0.5319, 0.8814, 0.5306, 0.8817, 0.5296, 0.879, 0.4699, 0.8859, 0.4685, 0.8893, 0.4676, 0.8884, 0.4687, 0.8857, 0.5319, 0.8814, 0.5319, 0.8858, 0.5306, 0.8856, 0.5306, 0.8817, 0.4699, 0.8815, 0.4699, 0.8859, 0.4687, 0.8857, 0.4687, 0.8817, 0.5319, 0.8858, 0.5305, 0.8892, 0.5296, 0.8883, 0.5306, 0.8856, 0.4685, 0.8781, 0.4699, 0.8815, 0.4687, 0.8817, 0.4676, 0.879, 0.5305, 0.8892, 0.5283, 0.89, 0.5287, 0.8887, 0.5296, 0.8883, 0.4664, 0.8773, 0.4685, 0.8781, 0.4676, 0.879, 0.4667, 0.8786, 0.5283, 0.89, 0.5265, 0.8878, 0.5276, 0.8872, 0.5287, 0.8887, 0.4645, 0.8795, 0.4664, 0.8773, 0.4667, 0.8786, 0.4657, 0.8801, 0.9947, 0.3114, 0.9947, 0.5699, 0.9935, 0.57, 0.9935, 0.3115, 0.5265, 0.8878, 0.5257, 0.8837, 0.527, 0.8834, 0.5276, 0.8872, 0.4638, 0.8837, 0.4645, 0.8795, 0.4657, 0.8801, 0.465, 0.8839, 0.9962, 0.2747, 0.9962, 0.01557, 0.9973, 0.01555, 0.9973, 0.2747, 0.4184, 0.8859, 0.4156, 0.8893, 0.415, 0.8882, 0.4174, 0.8851, 0.3702, 0.8773, 0.3744, 0.8781, 0.3742, 0.8793, 0.3704, 0.8786, 0.4156, 0.8893, 0.4113, 0.8901, 0.4116, 0.8888, 0.415, 0.8882, 0.3664, 0.8795, 0.3702, 0.8773, 0.3704, 0.8786, 0.3674, 0.8804, 0.4113, 0.8901, 0.4076, 0.8878, 0.4086, 0.887, 0.4116, 0.8888, 0.365, 0.8837, 0.3664, 0.8795, 0.3674, 0.8804, 0.3662, 0.8837, 0.4076, 0.8878, 0.4061, 0.8837, 0.4074, 0.8837, 0.4086, 0.887, 0.3665, 0.8879, 0.365, 0.8837, 0.3662, 0.8837, 0.3674, 0.887, 0.4061, 0.8837, 0.4076, 0.8795, 0.4086, 0.8803, 0.4074, 0.8837, 0.3702, 0.8901, 0.3665, 0.8879, 0.3674, 0.887, 0.3704, 0.8888, 0.4076, 0.8795, 0.4114, 0.8773, 0.4116, 0.8786, 0.4086, 0.8803, 0.3744, 0.8893, 0.3702, 0.8901, 0.3704, 0.8888, 0.3738, 0.8882, 0.4114, 0.8773, 0.4156, 0.8781, 0.415, 0.8792, 0.4116, 0.8786, 0.3772, 0.8859, 0.3744, 0.8893, 0.3738, 0.8882, 0.376, 0.8855, 0.4156, 0.8781, 0.4184, 0.8815, 0.4172, 0.8819, 0.415, 0.8792, 0.3772, 0.8815, 0.3772, 0.8859, 0.376, 0.8855, 0.376, 0.8819, 0.9961, 0.3115, 0.9961, 0.5705, 0.9949, 0.5705, 0.9949, 0.3115, 0.4184, 0.8815, 0.4184, 0.8859, 0.4171, 0.8859, 0.4172, 0.8819, 0.3744, 0.8781, 0.3772, 0.8815, 0.376, 0.8819, 0.3735, 0.8789, 0.87, 0.9506, 0.87, 0.6532, 0.8711, 0.6532, 0.8711, 0.9506, 0.4319, 0.8773, 0.434, 0.8786, 0.433, 0.8793, 0.4313, 0.8783, 0.4921, 0.879, 0.494, 0.8773, 0.4947, 0.8782, 0.4931, 0.8797, 0.434, 0.8786, 0.4354, 0.8823, 0.4342, 0.8825, 0.433, 0.8793, 0.4913, 0.8829, 0.4921, 0.879, 0.4931, 0.8797, 0.4926, 0.883, 0.4354, 0.8823, 0.4354, 0.8867, 0.4343, 0.8863, 0.4342, 0.8825, 0.4921, 0.8872, 0.4913, 0.8829, 0.4926, 0.883, 0.4933, 0.8868, 0.4354, 0.8867, 0.434, 0.8897, 0.4334, 0.8887, 0.4343, 0.8863, 0.494, 0.8899, 0.4921, 0.8872, 0.4933, 0.8868, 0.4946, 0.8888, 0.434, 0.8897, 0.4319, 0.8899, 0.4322, 0.8888, 0.4334, 0.8887, 0.4961, 0.8897, 0.494, 0.8899, 0.4946, 0.8888, 0.4954, 0.8887, 0.4319, 0.8899, 0.43, 0.8872, 0.4311, 0.8866, 0.4322, 0.8888, 0.4975, 0.8867, 0.4961, 0.8897, 0.4954, 0.8887, 0.4963, 0.8865, 0.43, 0.8872, 0.4292, 0.8829, 0.4305, 0.8829, 0.4311, 0.8866, 0.4975, 0.8823, 0.4975, 0.8867, 0.4963, 0.8865, 0.4963, 0.8827, 0.4292, 0.8829, 0.43, 0.879, 0.4311, 0.8795, 0.4305, 0.8829, 0.4961, 0.8786, 0.4975, 0.8823, 0.4963, 0.8827, 0.4953, 0.8795, 0.9934, 0.3138, 0.9934, 0.6111, 0.9923, 0.6111, 0.9923, 0.3138, 0.43, 0.879, 0.4319, 0.8773, 0.4326, 0.8782, 0.4311, 0.8795, 0.494, 0.8773, 0.4961, 0.8786, 0.4953, 0.8795, 0.4934, 0.8783, 0.8804, 0.9506, 0.8804, 0.6532, 0.8815, 0.6532, 0.8815, 0.9506, 0.4394, 0.8773, 0.4414, 0.8788, 0.4403, 0.8794, 0.4387, 0.8783, 0.4854, 0.8788, 0.4875, 0.8773, 0.4881, 0.8783, 0.4863, 0.8796, 0.4414, 0.8788, 0.4424, 0.8826, 0.4412, 0.8827, 0.4403, 0.8794, 0.4844, 0.8826, 0.4854, 0.8788, 0.4863, 0.8796, 0.4856, 0.8828, 0.4424, 0.8826, 0.442, 0.887, 0.4409, 0.8865, 0.4412, 0.8827, 0.4848, 0.887, 0.4844, 0.8826, 0.4856, 0.8828, 0.486, 0.8867, 0.442, 0.887, 0.4403, 0.8898, 0.4398, 0.8888, 0.4409, 0.8865, 0.4864, 0.8898, 0.4848, 0.887, 0.486, 0.8867, 0.4871, 0.8888, 0.4403, 0.8898, 0.4382, 0.8898, 0.4386, 0.8888, 0.4398, 0.8888, 0.4886, 0.8898, 0.4864, 0.8898, 0.4871, 0.8888, 0.4879, 0.8888, 0.4382, 0.8898, 0.4365, 0.887, 0.4377, 0.8865, 0.4386, 0.8888, 0.4902, 0.887, 0.4886, 0.8898, 0.4879, 0.8888, 0.489, 0.8867, 0.4365, 0.887, 0.4362, 0.8826, 0.4375, 0.8827, 0.4377, 0.8865, 0.4906, 0.8826, 0.4902, 0.887, 0.489, 0.8867, 0.4894, 0.8828, 0.4362, 0.8826, 0.4373, 0.8788, 0.4383, 0.8794, 0.4375, 0.8827, 0.4895, 0.8788, 0.4906, 0.8826, 0.4894, 0.8828, 0.4886, 0.8796, 0.9941, 0.6532, 0.9941, 0.9506, 0.993, 0.9506, 0.993, 0.6533, 0.4373, 0.8788, 0.4393, 0.8773, 0.44, 0.8782, 0.4383, 0.8794, 0.4875, 0.8773, 0.4895, 0.8788, 0.4886, 0.8796, 0.4868, 0.8783, 0.9916, 0.9102, 0.9916, 0.651, 0.9929, 0.6509, 0.9929, 0.9101, 0.4706, 0.8837, 0.4714, 0.8795, 0.4725, 0.8801, 0.4719, 0.8839, 0.499, 0.8878, 0.4983, 0.8837, 0.4995, 0.8834, 0.5002, 0.8873, 0.4714, 0.8795, 0.4733, 0.8773, 0.4736, 0.8785, 0.4725, 0.8801, 0.5009, 0.89, 0.499, 0.8878, 0.5002, 0.8873, 0.5012, 0.8888, 0.4733, 0.8773, 0.4754, 0.8781, 0.4745, 0.879, 0.4736, 0.8785, 0.503, 0.8893, 0.5009, 0.89, 0.5012, 0.8888, 0.5022, 0.8883, 0.4754, 0.8781, 0.4768, 0.8815, 0.4755, 0.8817, 0.4745, 0.879, 0.5044, 0.8859, 0.503, 0.8893, 0.5022, 0.8883, 0.5032, 0.8856, 0.4768, 0.8815, 0.4768, 0.8859, 0.4755, 0.8856, 0.4755, 0.8817, 0.5044, 0.8815, 0.5044, 0.8859, 0.5032, 0.8856, 0.5032, 0.8817, 0.4768, 0.8859, 0.4754, 0.8893, 0.4745, 0.8883, 0.4755, 0.8856, 0.503, 0.8781, 0.5044, 0.8815, 0.5032, 0.8817, 0.5022, 0.879, 0.4754, 0.8893, 0.4733, 0.8901, 0.4736, 0.8888, 0.4745, 0.8883, 0.5009, 0.8773, 0.503, 0.8781, 0.5022, 0.879, 0.5012, 0.8785, 0.4733, 0.8901, 0.4714, 0.8878, 0.4725, 0.8873, 0.4736, 0.8888, 0.499, 0.8795, 0.5009, 0.8773, 0.5012, 0.8785, 0.5002, 0.8801, 0.992, 0.2727, 0.992, 0.01547, 0.9933, 0.01544, 0.9933, 0.2727, 0.4714, 0.8878, 0.4706, 0.8837, 0.4719, 0.8835, 0.4725, 0.8873, 0.4983, 0.8836, 0.499, 0.8795, 0.5002, 0.8801, 0.4995, 0.8839, 0.9907, 0.2748, 0.9907, 0.01556, 0.9919, 0.01555, 0.9919, 0.2748, 0.4775, 0.8837, 0.4782, 0.8795, 0.4794, 0.8801, 0.4787, 0.8839, 0.5059, 0.8878, 0.5051, 0.8837, 0.5064, 0.8834, 0.507, 0.8873, 0.4782, 0.8795, 0.4801, 0.8773, 0.4804, 0.8785, 0.4794, 0.8801, 0.5078, 0.89, 0.5059, 0.8878, 0.507, 0.8873, 0.5081, 0.8888, 0.4801, 0.8773, 0.4822, 0.8781, 0.4814, 0.879, 0.4804, 0.8785, 0.5099, 0.8893, 0.5078, 0.89, 0.5081, 0.8888, 0.509, 0.8883, 0.4822, 0.8781, 0.4836, 0.8815, 0.4824, 0.8817, 0.4814, 0.879, 0.5113, 0.8859, 0.5099, 0.8893, 0.509, 0.8883, 0.51, 0.8856, 0.4836, 0.8815, 0.4836, 0.8859, 0.4824, 0.8856, 0.4824, 0.8817, 0.5113, 0.8815, 0.5113, 0.8859, 0.51, 0.8856, 0.51, 0.8817, 0.4836, 0.8859, 0.4822, 0.8893, 0.4814, 0.8883, 0.4824, 0.8856, 0.5099, 0.8781, 0.5113, 0.8815, 0.51, 0.8817, 0.509, 0.879, 0.4822, 0.8893, 0.4801, 0.8901, 0.4804, 0.8888, 0.4814, 0.8883, 0.5078, 0.8773, 0.5099, 0.8781, 0.509, 0.879, 0.5081, 0.8785, 0.4801, 0.8901, 0.4782, 0.8878, 0.4794, 0.8873, 0.4804, 0.8888, 0.5059, 0.8795, 0.5078, 0.8773, 0.5081, 0.8785, 0.507, 0.8801, 0.9934, 0.2727, 0.9934, 0.01547, 0.9947, 0.01544, 0.9947, 0.2727, 0.4782, 0.8878, 0.4775, 0.8837, 0.4787, 0.8835, 0.4794, 0.8873, 0.5051, 0.8836, 0.5059, 0.8795, 0.507, 0.8801, 0.5064, 0.8839, 0.9968, 0.6509, 0.9968, 0.9101, 0.9956, 0.9101, 0.9956, 0.651, 0.4047, 0.8859, 0.4019, 0.8893, 0.4012, 0.8882, 0.4037, 0.8851, 0.391, 0.8815, 0.391, 0.8859, 0.3897, 0.8859, 0.3898, 0.8819, 0.4019, 0.8893, 0.3976, 0.8901, 0.3978, 0.8888, 0.4012, 0.8882, 0.3882, 0.8781, 0.391, 0.8815, 0.3898, 0.8819, 0.3875, 0.8792, 0.3976, 0.8901, 0.3939, 0.8878, 0.3949, 0.887, 0.3978, 0.8888, 0.3839, 0.8773, 0.3882, 0.8781, 0.3875, 0.8792, 0.3841, 0.8786, 0.3939, 0.8878, 0.3924, 0.8837, 0.3937, 0.8837, 0.3949, 0.887, 0.3802, 0.8795, 0.3839, 0.8773, 0.3841, 0.8786, 0.3811, 0.8803, 0.3924, 0.8837, 0.3939, 0.8795, 0.3949, 0.8803, 0.3937, 0.8837, 0.3787, 0.8837, 0.3802, 0.8795, 0.3811, 0.8803, 0.38, 0.8837, 0.3939, 0.8795, 0.3976, 0.8773, 0.3979, 0.8786, 0.3949, 0.8803, 0.3802, 0.8878, 0.3787, 0.8837, 0.38, 0.8837, 0.3811, 0.887, 0.3976, 0.8773, 0.4019, 0.8781, 0.4013, 0.8792, 0.3979, 0.8786, 0.3839, 0.8901, 0.3802, 0.8878, 0.3811, 0.887, 0.3841, 0.8888, 0.4019, 0.8781, 0.4047, 0.8815, 0.4035, 0.8819, 0.4013, 0.8792, 0.3881, 0.8893, 0.3839, 0.8901, 0.3841, 0.8888, 0.3875, 0.8882, 0.9948, 0.2746, 0.9948, 0.01556, 0.996, 0.01554, 0.996, 0.2746, 0.4047, 0.8815, 0.4047, 0.8859, 0.4034, 0.8859, 0.4035, 0.8819, 0.3909, 0.8859, 0.3881, 0.8893, 0.3875, 0.8882, 0.39, 0.8851, 0.4192, 0.9932, 0.4192, 0.8831, 0.4204, 0.8831, 0.4204, 0.9932, 0.512, 0.8836, 0.5127, 0.8795, 0.5139, 0.88, 0.5132, 0.8839, 0.4439, 0.8878, 0.4432, 0.8837, 0.4444, 0.8835, 0.4451, 0.8873, 0.5127, 0.8795, 0.5146, 0.8773, 0.5149, 0.8785, 0.5139, 0.88, 0.4458, 0.8901, 0.4439, 0.8878, 0.4451, 0.8873, 0.4461, 0.8888, 0.5146, 0.8773, 0.5167, 0.878, 0.5159, 0.879, 0.5149, 0.8785, 0.4479, 0.8893, 0.4458, 0.8901, 0.4461, 0.8888, 0.447, 0.8884, 0.5167, 0.878, 0.5181, 0.8814, 0.5169, 0.8817, 0.5159, 0.879, 0.4493, 0.8859, 0.4479, 0.8893, 0.447, 0.8884, 0.4481, 0.8857, 0.5181, 0.8814, 0.5181, 0.8858, 0.5169, 0.8856, 0.5169, 0.8817, 0.4493, 0.8815, 0.4493, 0.8859, 0.4481, 0.8857, 0.4481, 0.8817, 0.5181, 0.8858, 0.5167, 0.8892, 0.5159, 0.8883, 0.5169, 0.8856, 0.4479, 0.8781, 0.4493, 0.8815, 0.4481, 0.8817, 0.447, 0.879, 0.5167, 0.8892, 0.5146, 0.89, 0.5149, 0.8887, 0.5159, 0.8883, 0.4458, 0.8773, 0.4479, 0.8781, 0.447, 0.879, 0.4461, 0.8786, 0.5146, 0.89, 0.5127, 0.8878, 0.5139, 0.8872, 0.5149, 0.8887, 0.4439, 0.8795, 0.4458, 0.8773, 0.4461, 0.8786, 0.4451, 0.8801, 0.4234, 0.993, 0.4234, 0.8831, 0.4246, 0.8831, 0.4246, 0.993, 0.5127, 0.8878, 0.512, 0.8837, 0.5132, 0.8834, 0.5139, 0.8872, 0.4432, 0.8837, 0.4439, 0.8795, 0.4451, 0.8801, 0.4444, 0.8839, 0.4218, 0.8831, 0.4218, 0.9932, 0.4206, 0.9932, 0.4206, 0.8831, 0.5326, 0.8836, 0.5333, 0.8795, 0.5345, 0.88, 0.5338, 0.8839, 0.4576, 0.8878, 0.4569, 0.8837, 0.4581, 0.8835, 0.4588, 0.8873, 0.5333, 0.8795, 0.5352, 0.8773, 0.5355, 0.8785, 0.5345, 0.88, 0.4595, 0.8901, 0.4576, 0.8878, 0.4588, 0.8873, 0.4598, 0.8888, 0.5352, 0.8773, 0.5373, 0.878, 0.5365, 0.879, 0.5355, 0.8785, 0.4616, 0.8893, 0.4595, 0.8901, 0.4598, 0.8888, 0.4608, 0.8884, 0.5373, 0.878, 0.5387, 0.8814, 0.5375, 0.8817, 0.5365, 0.879, 0.463, 0.8859, 0.4616, 0.8893, 0.4608, 0.8884, 0.4618, 0.8857, 0.5387, 0.8814, 0.5387, 0.8858, 0.5375, 0.8856, 0.5375, 0.8817, 0.463, 0.8815, 0.463, 0.8859, 0.4618, 0.8857, 0.4618, 0.8817, 0.5387, 0.8858, 0.5373, 0.8892, 0.5365, 0.8883, 0.5375, 0.8856, 0.4616, 0.8781, 0.463, 0.8815, 0.4618, 0.8817, 0.4608, 0.879, 0.5373, 0.8892, 0.5352, 0.89, 0.5355, 0.8887, 0.5365, 0.8883, 0.4595, 0.8773, 0.4616, 0.8781, 0.4608, 0.879, 0.4598, 0.8786, 0.5352, 0.89, 0.5333, 0.8878, 0.5345, 0.8872, 0.5355, 0.8887, 0.4576, 0.8795, 0.4595, 0.8773, 0.4598, 0.8786, 0.4588, 0.8801, 0.4232, 0.8831, 0.4232, 0.993, 0.422, 0.993, 0.422, 0.8831, 0.5333, 0.8878, 0.5326, 0.8837, 0.5338, 0.8834, 0.5345, 0.8872, 0.4569, 0.8837, 0.4576, 0.8795, 0.4588, 0.8801, 0.4581, 0.8839])
me_cube.use_remesh_preserve_volume = False
me_cube.use_remesh_preserve_attributes = False
me_cube.use_mirror_vertex_groups = False
me_cube.update()
me_cube.normals_split_custom_set([tuple(v) for v in zip(*[iter([-3.394e-05, 0.7071, 0.7071, -0.4338, 0.5003, 0.7493, -0.4339, -0.5003, 0.7493, -0.0002373, -0.7071, 0.7071, 0.0, -1.0, 0.0, -3.394e-05, -0.7071, 0.7071, -0.4339, -0.5003, 0.7493, -0.6132, -0.7071, 0.3521, -0.6132, -0.7071, 0.3521, -0.4338, -0.5003, 0.7494, -0.4338, 0.5003, 0.7494, -0.6131, 0.7071, 0.3523, -0.6133, 0.7071, 0.3521, -0.4338, 0.5003, 0.7494, -0.0002373, 0.7071, 0.7071, 0.0, 1.0, 0.0, 0.0, 0.9839, -0.1789, -1.264e-05, 0.902, -0.4317, 1.258e-05, 0.902, -0.4317, 0.0, 0.9839, -0.1789, -0.0001262, 0.902, -0.4317, -2.699e-05, 0.2577, -0.9662, 2.687e-05, 0.2577, -0.9662, 1.264e-05, 0.902, -0.4317, -2.687e-05, 0.2577, -0.9662, -1.947e-05, -0.6849, -0.7287, 1.938e-05, -0.6849, -0.7287, 2.699e-05, 0.2577, -0.9662, -1.938e-05, -0.6849, -0.7287, -9.475e-06, -0.9801, -0.1985, 9.43e-06, -0.9801, -0.1985, 1.947e-05, -0.6849, -0.7287, -9.43e-06, -0.9801, -0.1985, -9.45e-06, -0.9807, 0.1957, 9.405e-06, -0.9807, 0.1957, 9.475e-06, -0.9801, -0.1985, -9.405e-06, -0.9807, 0.1957, -1.936e-05, -0.6892, 0.7245, 1.927e-05, -0.6892, 0.7245, 9.45e-06, -0.9807, 0.1957, -1.927e-05, -0.6892, 0.7245, -2.706e-05, 0.2509, 0.968, 2.693e-05, 0.2509, 0.968, 1.936e-05, -0.6892, 0.7245, -2.693e-05, 0.251, 0.968, -1.27e-05, 0.9003, 0.4353, 1.264e-05, 0.9003, 0.4353, 2.706e-05, 0.251, 0.968, -1.264e-05, 0.9003, 0.4353, 0.0, 0.9834, 0.1814, 0.0, 0.9834, 0.1814, 1.27e-05, 0.9003, 0.4353, 0.0, 0.9839, -0.1789, -1.264e-05, 0.902, -0.4317, 1.258e-05, 0.902, -0.4317, 0.0, 0.9839, -0.1789, -0.0001262, 0.902, -0.4317, -2.699e-05, 0.2577, -0.9662, 2.687e-05, 0.2577, -0.9662, 1.264e-05, 0.902, -0.4317, -2.687e-05, 0.2577, -0.9662, -1.947e-05, -0.6849, -0.7287, 1.938e-05, -0.6849, -0.7287, 2.699e-05, 0.2577, -0.9662, -1.938e-05, -0.6849, -0.7287, -9.475e-06, -0.9801, -0.1985, 9.43e-06, -0.9801, -0.1985, 1.947e-05, -0.6849, -0.7287, -9.43e-06, -0.9801, -0.1985, -9.45e-06, -0.9807, 0.1957, 9.405e-06, -0.9807, 0.1957, 9.475e-06, -0.9801, -0.1985, -9.405e-06, -0.9807, 0.1957, -1.936e-05, -0.6892, 0.7245, 0.0001353, -0.6892, 0.7245, 9.45e-06, -0.9807, 0.1957, -1.927e-05, -0.6892, 0.7245, -2.706e-05, 0.2509, 0.968, 2.693e-05, 0.2509, 0.968, 1.936e-05, -0.6892, 0.7245, -2.693e-05, 0.251, 0.968, -1.27e-05, 0.9003, 0.4353, 1.264e-05, 0.9003, 0.4353, 2.706e-05, 0.251, 0.968, -1.264e-05, 0.9003, 0.4353, 0.0, 0.9834, 0.1814, 0.0, 0.9834, 0.1814, 1.27e-05, 0.9003, 0.4353, -0.9398, -1.09e-07, -0.3418, -0.7664, -1.649e-05, -0.6424, -0.7664, 1.622e-05, -0.6424, -0.9398, -1.09e-07, -0.3418, -0.7664, -1.638e-05, -0.6424, -0.1747, -1.642e-05, -0.9846, -0.1747, 0.0001638, -0.9846, -0.7664, 1.632e-05, -0.6424, -0.1747, -1.631e-05, -0.9846, 0.4986, -1.636e-05, -0.8668, 0.4986, 1.635e-05, -0.8668, -0.1747, 1.638e-05, -0.9846, 0.4986, -1.63e-05, -0.8668, 0.939, -1.637e-05, -0.344, 0.939, 1.635e-05, -0.344, 0.4986, 1.642e-05, -0.8668, 0.939, -1.628e-05, -0.344, 0.9406, -1.635e-05, 0.3396, 0.9406, 1.638e-05, 0.3396, 0.939, 1.646e-05, -0.344, 0.9406, 0.0001311, 0.3396, 0.5027, -1.637e-05, 0.8645, 0.5027, 1.638e-05, 0.8645, 0.9406, 1.647e-05, 0.3396, 0.5027, -1.631e-05, 0.8645, -0.1701, -1.643e-05, 0.9854, -0.1701, 1.635e-05, 0.9854, 0.5027, 1.644e-05, 0.8645, -0.1701, -1.638e-05, 0.9854, -0.7634, -1.649e-05, 0.646, -0.7634, -0.0001803, 0.646, -0.1701, 1.639e-05, 0.9854, -0.7634, 0.0001801, 0.646, -0.9382, -1.09e-07, 0.3462, -0.9382, -1.09e-07, 0.3462, -0.7634, 1.632e-05, 0.646, -0.7429, -0.5073, 0.4367, -0.5439, -0.7752, 0.3213, -0.5439, -0.7752, 0.3213, -0.7429, -0.5073, 0.4367, -0.5439, -0.7752, 0.3213, -0.09742, -0.9934, 0.06112, -0.09744, -0.9934, 0.06114, -0.5439, -0.7752, 0.3213, -0.09745, -0.9934, 0.06115, 0.2924, -0.9416, -0.167, 0.2924, -0.9416, -0.167, -0.09742, -0.9934, 0.06112, 0.2924, -0.9416, -0.167, 0.7531, -0.4905, -0.4385, 0.7531, -0.4904, -0.4385, 0.2924, -0.9416, -0.167, 0.7531, -0.4904, -0.4385, 0.775, 0.4381, -0.4554, 0.775, 0.4381, -0.4554, 0.7531, -0.4904, -0.4385, 0.775, 0.4381, -0.4554, 0.3052, 0.9346, -0.1826, 0.3052, 0.9346, -0.1826, 0.775, 0.4381, -0.4554, 0.3052, 0.9346, -0.1826, -0.09139, 0.9946, 0.04936, -0.09136, 0.9946, 0.04936, 0.3052, 0.9346, -0.1826, -0.09136, 0.9946, 0.04935, -0.5202, 0.7991, 0.3012, -0.5202, 0.7992, 0.3012, -0.09136, 0.9946, 0.04936, -0.5202, 0.7991, 0.3012, -0.7156, 0.5607, 0.4165, -0.7156, 0.5607, 0.4165, -0.5202, 0.7992, 0.3012, -0.7429, -0.5073, 0.4367, -0.5439, -0.7752, 0.3213, -0.5439, -0.7752, 0.3213, -0.7429, -0.5073, 0.4367, -0.5439, -0.7752, 0.3213, -0.09742, -0.9934, 0.06112, -0.09744, -0.9934, 0.06114, -0.5439, -0.7752, 0.3213, -0.09745, -0.9934, 0.06115, 0.2924, -0.9416, -0.167, 0.2924, -0.9416, -0.167, -0.09742, -0.9934, 0.06112, 0.2924, -0.9416, -0.167, 0.7531, -0.4905, -0.4385, 0.7531, -0.4904, -0.4385, 0.2924, -0.9416, -0.167, 0.7531, -0.4904, -0.4385, 0.775, 0.4381, -0.4554, 0.775, 0.4381, -0.4554, 0.7531, -0.4904, -0.4385, 0.775, 0.4381, -0.4554, 0.3052, 0.9346, -0.1826, 0.3052, 0.9346, -0.1826, 0.775, 0.4381, -0.4554, 0.3052, 0.9346, -0.1826, -0.09139, 0.9946, 0.04936, -0.09136, 0.9946, 0.04936, 0.3052, 0.9346, -0.1826, -0.09136, 0.9946, 0.04935, -0.5202, 0.7991, 0.3012, -0.5202, 0.7992, 0.3012, -0.09136, 0.9946, 0.04936, -0.5202, 0.7991, 0.3012, -0.7156, 0.5607, 0.4165, -0.7156, 0.5607, 0.4165, -0.5202, 0.7992, 0.3012, -0.1789, 0.9839, 0.0, -0.4317, 0.902, 1.266e-05, -0.4317, 0.902, -1.258e-05, -0.1789, 0.9839, 0.0, -0.4317, 0.902, -0.0001388, -0.9662, 0.2577, 2.705e-05, -0.9662, 0.2577, -2.683e-05, -0.4317, 0.902, -1.261e-05, -0.9662, 0.2577, 2.691e-05, -0.7287, -0.6849, 1.951e-05, -0.7287, -0.6849, -1.933e-05, -0.9662, 0.2577, -2.694e-05, -0.7287, -0.6849, 1.941e-05, -0.1985, -0.9801, 9.496e-06, -0.1985, -0.9801, -9.398e-06, -0.7287, -0.6849, -1.942e-05, -0.1985, -0.9801, 9.43e-06, 0.1957, -0.9807, 9.438e-06, 0.1957, -0.9807, -9.405e-06, -0.1985, -0.9801, -9.463e-06, 0.1957, -0.9807, 9.373e-06, 0.7245, -0.6892, 1.933e-05, 0.7245, -0.6892, -0.0001354, 0.1957, -0.9807, -9.471e-06, 0.7245, -0.6892, 1.925e-05, 0.968, 0.2509, 2.702e-05, 0.968, 0.251, -2.695e-05, 0.7245, -0.6892, -1.938e-05, 0.968, 0.251, 2.69e-05, 0.4353, 0.9003, 1.266e-05, 0.4353, 0.9003, -1.268e-05, 0.968, 0.251, -2.712e-05, 0.4353, 0.9003, 1.259e-05, 0.1814, 0.9834, -5.713e-08, 0.1814, 0.9834, -5.713e-08, 0.4353, 0.9003, -1.276e-05, -0.1789, 0.9839, 0.0, -0.4317, 0.902, 1.266e-05, -0.4317, 0.902, -1.258e-05, -0.1789, 0.9839, 0.0, -0.4317, 0.902, -0.0001388, -0.9662, 0.2577, 2.705e-05, -0.9662, 0.2577, -2.683e-05, -0.4317, 0.902, -1.261e-05, -0.9662, 0.2577, 2.691e-05, -0.7287, -0.6849, 1.951e-05, -0.7287, -0.6849, -1.933e-05, -0.9662, 0.2577, -2.694e-05, -0.7287, -0.6849, 1.941e-05, -0.1985, -0.9801, 9.496e-06, -0.1985, -0.9801, -9.398e-06, -0.7287, -0.6849, -1.942e-05, -0.1985, -0.9801, 9.43e-06, 0.1957, -0.9807, 9.438e-06, 0.1957, -0.9807, -9.405e-06, -0.1985, -0.9801, -9.463e-06, 0.1957, -0.9807, 9.373e-06, 0.7245, -0.6892, 1.933e-05, 0.7245, -0.6892, -0.0001354, 0.1957, -0.9807, -9.471e-06, 0.7245, -0.6892, 1.925e-05, 0.968, 0.2509, 2.702e-05, 0.968, 0.251, -2.695e-05, 0.7245, -0.6892, -1.938e-05, 0.968, 0.251, 2.693e-05, 0.4353, 0.9003, 1.27e-05, 0.4353, 0.9003, -1.264e-05, 0.968, 0.251, -2.708e-05, 0.4353, 0.9003, 1.264e-05, 0.1814, 0.9834, 0.0, 0.1814, 0.9834, 0.0, 0.4353, 0.9003, -1.27e-05, -0.9398, -5.45e-08, -0.3418, -0.7664, -1.645e-05, -0.6424, -0.7664, 1.628e-05, -0.6424, -0.9398, -5.45e-08, -0.3418, -0.7664, -1.635e-05, -0.6424, -0.1747, -1.641e-05, -0.9846, -0.1747, 0.0001638, -0.9846, -0.7664, 1.636e-05, -0.6424, -0.1747, -1.631e-05, -0.9846, 0.4986, -1.634e-05, -0.8668, 0.4986, 1.635e-05, -0.8668, -0.1747, 1.64e-05, -0.9846, 0.4986, -1.625e-05, -0.8668, 0.939, -1.63e-05, -0.344, 0.939, 1.64e-05, -0.344, 0.4986, 1.645e-05, -0.8668, 0.939, -1.622e-05, -0.344, 0.9406, -1.63e-05, 0.3396, 0.9406, 1.643e-05, 0.3396, 0.939, 1.651e-05, -0.344, 0.9406, -1.625e-05, 0.3396, 0.5027, -1.635e-05, 0.8645, 0.5027, 1.64e-05, 0.8645, 0.9406, 1.651e-05, 0.3396, 0.5027, -1.631e-05, 0.8645, -0.1701, -1.64e-05, 0.9854, -0.1701, 1.635e-05, 0.9854, 0.5027, 1.646e-05, 0.8645, -0.1701, -1.635e-05, 0.9854, -0.7634, -1.645e-05, 0.646, -0.7634, 1.63e-05, 0.646, -0.1701, 1.64e-05, 0.9854, -0.7634, -1.638e-05, 0.646, -0.9382, -5.45e-08, 0.3462, -0.9382, -5.45e-08, 0.3462, -0.7634, 1.636e-05, 0.646, 0.0, 0.9839, -0.1789, -1.264e-05, 0.902, -0.4317, 1.258e-05, 0.902, -0.4317, 0.0, 0.9839, -0.1789, -1.258e-05, 0.902, -0.4317, -2.699e-05, 0.2577, -0.9662, 2.687e-05, 0.2577, -0.9662, 1.264e-05, 0.902, -0.4317, -2.687e-05, 0.2577, -0.9662, -1.947e-05, -0.6849, -0.7287, 1.938e-05, -0.6849, -0.7287, 2.699e-05, 0.2577, -0.9662, -1.938e-05, -0.6849, -0.7287, -9.475e-06, -0.9801, -0.1985, 9.43e-06, -0.9801, -0.1985, 1.947e-05, -0.6849, -0.7287, -9.43e-06, -0.9801, -0.1985, -9.45e-06, -0.9807, 0.1957, 9.405e-06, -0.9807, 0.1957, 9.475e-06, -0.9801, -0.1985, -9.405e-06, -0.9807, 0.1957, -1.936e-05, -0.6892, 0.7245, 1.927e-05, -0.6892, 0.7245, 9.45e-06, -0.9807, 0.1957, -1.927e-05, -0.6892, 0.7245, -2.706e-05, 0.2509, 0.968, 2.693e-05, 0.2509, 0.968, 1.936e-05, -0.6892, 0.7245, -2.693e-05, 0.251, 0.968, -1.27e-05, 0.9003, 0.4353, 1.264e-05, 0.9003, 0.4353, 2.706e-05, 0.251, 0.968, -1.264e-05, 0.9003, 0.4353, 0.0, 0.9834, 0.1814, 0.0, 0.9834, 0.1814, 1.27e-05, 0.9003, 0.4353, 0.0, 0.9839, -0.1789, -1.264e-05, 0.902, -0.4317, 1.258e-05, 0.902, -0.4317, 0.0, 0.9839, -0.1789, -1.258e-05, 0.902, -0.4317, -2.699e-05, 0.2577, -0.9662, 2.687e-05, 0.2577, -0.9662, 1.264e-05, 0.902, -0.4317, -2.687e-05, 0.2577, -0.9662, -1.947e-05, -0.6849, -0.7287, 1.938e-05, -0.6849, -0.7287, 2.699e-05, 0.2577, -0.9662, -1.938e-05, -0.6849, -0.7287, -9.475e-06, -0.9801, -0.1985, 9.43e-06, -0.9801, -0.1985, 1.947e-05, -0.6849, -0.7287, -9.43e-06, -0.9801, -0.1985, -9.45e-06, -0.9807, 0.1957, 9.405e-06, -0.9807, 0.1957, 9.475e-06, -0.9801, -0.1985, -9.405e-06, -0.9807, 0.1957, -1.936e-05, -0.6892, 0.7245, 1.927e-05, -0.6892, 0.7245, 9.45e-06, -0.9807, 0.1957, -1.927e-05, -0.6892, 0.7245, -2.706e-05, 0.2509, 0.968, 2.693e-05, 0.2509, 0.968, 1.936e-05, -0.6892, 0.7245, -2.693e-05, 0.251, 0.968, -1.27e-05, 0.9003, 0.4353, 1.264e-05, 0.9003, 0.4353, 2.706e-05, 0.251, 0.968, -1.264e-05, 0.9003, 0.4353, 0.0, 0.9834, 0.1814, 0.0, 0.9834, 0.1814, 1.27e-05, 0.9003, 0.4353, 0.7069, -0.000304, -0.7073, 0.7069, 0.0005083, -0.7073, -0.5002, -0.4341, -0.7492, -0.5002, 0.4341, -0.7492, -0.001909, 1.0, 0.001146, -0.0002273, 0.708, -0.7062, -0.435, 0.4983, 0.75, 0.7056, 0.7086, 0.0007192, 0.2617, -2.161e-05, -0.9651, 0.2617, -0.0001815, -0.9651, 0.8989, 0.4338, 0.06132, 0.8989, -0.4338, 0.06132, -0.00024, -0.708, -0.7062, -0.001909, -1.0, 0.001146, 0.7056, -0.7086, 0.0005156, -0.4351, -0.4983, 0.75, 0.0, -0.9859, 0.1673, 0.0, -0.9859, 0.1673, -0.2633, -0.9511, 0.1614, 0.2633, -0.9511, 0.1614, 0.2633, -0.7868, 0.5582, -0.2633, -0.7868, 0.5583, -0.5624, -0.6743, 0.4785, 0.5624, -0.6743, 0.4785, 0.5624, 0.3545, 0.747, -0.5624, 0.3545, 0.747, -0.4057, 0.3919, 0.8257, 0.4057, 0.3919, 0.8257, 0.4057, 0.8525, 0.3296, -0.4057, 0.8525, 0.3296, -0.1974, 0.9144, 0.3535, 0.1974, 0.9144, 0.3535, 0.1974, 0.9803, 0.001119, -0.1974, 0.9803, 0.001119, -0.1969, 0.9804, 0.0011, 0.1969, 0.9804, 0.0011, 0.1969, 0.9155, -0.3509, -0.1969, 0.9155, -0.3509, -0.4034, 0.8544, -0.3275, 0.4034, 0.8544, -0.3275, 0.4034, 0.4009, -0.8226, -0.4034, 0.4009, -0.8226, -0.5637, 0.3618, -0.7425, 0.5637, 0.3618, -0.7425, 0.5637, -0.6715, -0.4809, -0.5637, -0.6715, -0.4809, -0.2647, -0.7841, -0.5614, 0.2647, -0.7841, -0.5614, 0.2647, -0.9503, -0.1637, -0.2647, -0.9503, -0.1637, 0.0, -0.9855, -0.1697, 0.0, -0.9855, -0.1697, 0.0, -0.9859, 0.1673, 0.0, -0.9859, 0.1673, -0.2633, -0.9511, 0.1614, 0.2633, -0.9511, 0.1614, 0.2633, -0.7868, 0.5582, -0.2633, -0.7868, 0.5583, -0.5624, -0.6743, 0.4785, 0.5624, -0.6743, 0.4785, 0.5624, 0.3545, 0.747, -0.5624, 0.3545, 0.747, -0.4057, 0.3919, 0.8257, 0.4057, 0.3919, 0.8257, 0.4057, 0.8525, 0.3296, -0.4057, 0.8525, 0.3296, -0.1974, 0.9144, 0.3535, 0.1974, 0.9144, 0.3535, 0.1974, 0.9803, 0.001121, -0.1974, 0.9803, 0.001121, -0.1969, 0.9804, 0.001102, 0.1969, 0.9804, 0.001102, 0.1969, 0.9155, -0.3509, -0.1969, 0.9155, -0.3509, -0.4034, 0.8544, -0.3276, 0.4034, 0.8544, -0.3275, 0.4034, 0.4009, -0.8226, -0.4034, 0.4009, -0.8226, -0.5637, 0.3618, -0.7425, 0.5637, 0.3618, -0.7425, 0.5637, -0.6715, -0.4809, -0.5637, -0.6715, -0.4809, -0.2647, -0.7841, -0.5614, 0.2647, -0.7841, -0.5614, 0.2647, -0.9503, -0.1637, -0.2647, -0.9503, -0.1637, 0.0, -0.9855, -0.1697, 0.0, -0.9855, -0.1697, 0.9463, 1.211e-07, 0.3233, 0.9463, 1.211e-07, 0.3233, 0.8893, -0.3418, 0.3039, 0.8893, 0.3418, 0.3039, 0.4705, 0.3418, 0.8135, 0.4705, -0.3418, 0.8135, 0.4704, -0.3418, 0.8136, 0.4705, 0.3418, 0.8135, -0.162, 0.3418, 0.9257, -0.162, -0.3418, 0.9257, -0.162, -0.3418, 0.9257, -0.162, 0.3418, 0.9257, -0.7188, 0.3418, 0.6054, -0.7188, -0.3418, 0.6054, -0.7188, -0.3418, 0.6054, -0.7188, 0.3418, 0.6054, -0.9398, 0.3418, 0.002225, -0.9398, -0.3418, 0.002225, -0.9398, -0.3418, 0.002192, -0.9398, 0.3418, 0.002192, -0.7216, 0.3418, -0.6021, -0.7216, -0.3418, -0.602, -0.7216, -0.3418, -0.602, -0.7216, 0.3418, -0.602, -0.1663, 0.3418, -0.9249, -0.1663, -0.3418, -0.9249, -0.1663, -0.3418, -0.925, -0.1663, 0.3418, -0.925, 0.4667, 0.3418, -0.8157, 0.4667, -0.3418, -0.8157, 0.4666, -0.3418, -0.8158, 0.4667, 0.3418, -0.8157, 0.8879, 0.3418, -0.3078, 0.8879, -0.3418, -0.308, 0.9448, 1.211e-07, -0.3277, 0.9448, 1.211e-07, -0.3277, 0.7617, 0.4688, -0.4473, 0.7617, 0.4688, -0.4473, 0.8087, 0.5756, -0.1213, 0.5942, 0.3301, -0.7335, 0.2585, 0.8346, -0.4864, 0.2261, 0.9539, 0.1975, 0.2424, 0.9687, 0.05369, 0.2615, 0.8942, -0.3633, -0.07237, 0.9833, -0.1668, -0.08906, 0.9625, 0.2564, -0.09076, 0.9543, 0.2848, -0.07161, 0.9773, -0.1993, -0.4456, 0.895, 0.01942, -0.4058, 0.7734, 0.487, -0.3524, 0.6604, 0.663, -0.4236, 0.8807, -0.212, -0.9975, 0.02208, 0.06768, -0.5347, 0.1134, 0.8374, -0.5241, 0.1146, 0.8439, -0.9995, 0.01912, 0.02425, -0.4112, -0.8839, -0.2226, -0.4133, -0.5991, 0.6857, -0.4425, -0.7421, 0.5035, -0.4429, -0.8964, 0.01855, -0.07079, -0.9767, -0.2024, -0.0987, -0.9472, 0.305, -0.09546, -0.9604, 0.2617, -0.07274, -0.9853, -0.1543, 0.2516, -0.9027, -0.3489, 0.251, -0.9659, 0.06367, 0.2458, -0.9515, 0.185, 0.2473, -0.8544, -0.4569, 0.5819, -0.4223, -0.695, 0.8132, -0.572, -0.1073, 0.7313, -0.5329, -0.4257, 0.7313, -0.5329, -0.4257, 0.7617, 0.4688, -0.4473, 0.7617, 0.4688, -0.4473, 0.8087, 0.5756, -0.1213, 0.5942, 0.3301, -0.7335, 0.2585, 0.8346, -0.4864, 0.2261, 0.9539, 0.1975, 0.2424, 0.9687, 0.05368, 0.2615, 0.8942, -0.3634, -0.07238, 0.9833, -0.1668, -0.08906, 0.9625, 0.2564, -0.09077, 0.9543, 0.2848, -0.07161, 0.9773, -0.1993, -0.4456, 0.895, 0.01943, -0.4058, 0.7734, 0.487, -0.3524, 0.6604, 0.663, -0.4236, 0.8807, -0.212, -0.9975, 0.0221, 0.06769, -0.5347, 0.1135, 0.8374, -0.5241, 0.1146, 0.8439, -0.9995, 0.01915, 0.02427, -0.4112, -0.8839, -0.2226, -0.4133, -0.5991, 0.6857, -0.4425, -0.7421, 0.5035, -0.4429, -0.8964, 0.01855, -0.07079, -0.9767, -0.2024, -0.0987, -0.9472, 0.305, -0.09547, -0.9604, 0.2617, -0.07274, -0.9853, -0.1543, 0.2516, -0.9027, -0.3489, 0.251, -0.9659, 0.06367, 0.2458, -0.9515, 0.185, 0.2473, -0.8544, -0.4569, 0.5819, -0.4223, -0.695, 0.8132, -0.572, -0.1073, 0.7313, -0.5329, -0.4257, 0.7313, -0.5329, -0.4257, 0.1673, -0.9859, -1.089e-08, 0.1673, -0.9859, -1.089e-08, 0.1614, -0.9511, 0.2633, 0.1614, -0.9511, -0.2633, 0.5584, -0.7867, -0.2633, 0.5583, -0.7868, 0.2633, 0.4785, -0.6743, 0.5624, 0.4785, -0.6743, -0.5624, 0.747, 0.3545, -0.5624, 0.747, 0.3545, 0.5624, 0.8257, 0.3919, 0.4057, 0.8257, 0.3919, -0.4057, 0.3296, 0.8525, -0.4057, 0.3296, 0.8525, 0.4057, 0.3535, 0.9144, 0.1974, 0.3535, 0.9144, -0.1974, 0.001121, 0.9803, -0.1974, 0.001121, 0.9803, 0.1974, 0.001102, 0.9804, 0.1969, 0.001102, 0.9804, -0.1969, -0.3509, 0.9155, -0.1969, -0.3509, 0.9155, 0.1969, -0.3276, 0.8544, 0.4034, -0.3275, 0.8544, -0.4034, -0.8226, 0.4009, -0.4034, -0.8226, 0.4009, 0.4034, -0.7425, 0.3618, 0.5637, -0.7425, 0.3618, -0.5637, -0.4809, -0.6715, -0.5637, -0.4809, -0.6715, 0.5637, -0.5614, -0.7841, 0.2647, -0.5614, -0.7841, -0.2647, -0.1637, -0.9503, -0.2647, -0.1637, -0.9503, 0.2647, -0.1697, -0.9855, -9.135e-10, -0.1697, -0.9855, -9.135e-10, 0.1673, -0.9859, -1.583e-08, 0.1673, -0.9859, -1.583e-08, 0.1614, -0.9511, 0.2633, 0.1614, -0.9511, -0.2633, 0.5584, -0.7867, -0.2633, 0.5583, -0.7868, 0.2633, 0.4785, -0.6743, 0.5624, 0.4785, -0.6743, -0.5624, 0.747, 0.3545, -0.5624, 0.747, 0.3545, 0.5624, 0.8257, 0.3919, 0.4057, 0.8257, 0.3919, -0.4057, 0.3296, 0.8525, -0.4057, 0.3296, 0.8525, 0.4057, 0.3535, 0.9144, 0.1974, 0.3535, 0.9144, -0.1974, 0.001119, 0.9803, -0.1974, 0.001119, 0.9803, 0.1974, 0.0011, 0.9804, 0.1969, 0.0011, 0.9804, -0.1969, -0.3509, 0.9155, -0.1969, -0.3509, 0.9155, 0.1969, -0.3276, 0.8544, 0.4034, -0.3275, 0.8544, -0.4034, -0.8226, 0.4009, -0.4034, -0.8226, 0.4009, 0.4034, -0.7425, 0.3618, 0.5637, -0.7425, 0.3618, -0.5637, -0.4809, -0.6715, -0.5637, -0.4809, -0.6715, 0.5637, -0.5614, -0.7841, 0.2647, -0.5614, -0.7841, -0.2647, -0.1637, -0.9503, -0.2647, -0.1637, -0.9503, 0.2647, -0.1697, -0.9855, 2.523e-08, -0.1697, -0.9855, 2.523e-08, 0.9463, 6.054e-08, 0.3233, 0.9463, 6.054e-08, 0.3233, 0.8893, -0.3418, 0.3039, 0.8893, 0.3418, 0.3039, 0.4705, 0.3418, 0.8135, 0.4705, -0.3418, 0.8135, 0.4704, -0.3418, 0.8136, 0.4705, 0.3418, 0.8135, -0.162, 0.3418, 0.9257, -0.162, -0.3418, 0.9257, -0.162, -0.3418, 0.9257, -0.162, 0.3418, 0.9257, -0.7188, 0.3418, 0.6054, -0.7188, -0.3418, 0.6054, -0.7188, -0.3418, 0.6054, -0.7188, 0.3418, 0.6054, -0.9398, 0.3418, 0.002225, -0.9398, -0.3418, 0.002225, -0.9398, -0.3418, 0.002192, -0.9398, 0.3418, 0.002192, -0.7216, 0.3418, -0.602, -0.7216, -0.3418, -0.602, -0.7216, -0.3418, -0.602, -0.7216, 0.3418, -0.602, -0.1663, 0.3418, -0.9249, -0.1663, -0.3418, -0.9249, -0.1663, -0.3418, -0.925, -0.1663, 0.3418, -0.925, 0.4667, 0.3418, -0.8157, 0.4667, -0.3418, -0.8157, 0.4667, -0.3418, -0.8157, 0.4667, 0.3418, -0.8157, 0.8879, 0.3418, -0.308, 0.8879, -0.3418, -0.308, 0.9448, 6.054e-08, -0.3277, 0.9448, 6.054e-08, -0.3277, 0.0, -0.9859, 0.1673, 0.0, -0.9859, 0.1673, -0.2633, -0.9511, 0.1614, 0.2633, -0.9511, 0.1614, 0.2633, -0.7868, 0.5583, -0.2633, -0.7868, 0.5583, -0.5624, -0.6743, 0.4785, 0.5624, -0.6743, 0.4785, 0.5624, 0.3545, 0.747, -0.5624, 0.3545, 0.747, -0.4057, 0.3919, 0.8257, 0.4057, 0.3919, 0.8257, 0.4057, 0.8525, 0.3296, -0.4057, 0.8525, 0.3296, -0.1974, 0.9144, 0.3535, 0.1974, 0.9144, 0.3535, 0.1974, 0.9803, 0.001121, -0.1974, 0.9803, 0.001121, -0.1969, 0.9804, 0.001103, 0.1969, 0.9804, 0.001102, 0.1969, 0.9155, -0.3509, -0.1969, 0.9155, -0.3509, -0.4034, 0.8544, -0.3275, 0.4034, 0.8544, -0.3275, 0.4034, 0.4008, -0.8226, -0.4034, 0.4008, -0.8226, -0.5637, 0.3618, -0.7425, 0.5637, 0.3618, -0.7425, 0.5637, -0.6715, -0.4809, -0.5637, -0.6715, -0.4809, -0.2647, -0.7841, -0.5614, 0.2647, -0.7841, -0.5614, 0.2647, -0.9503, -0.1637, -0.2647, -0.9503, -0.1637, 0.0, -0.9855, -0.1697, 0.0, -0.9855, -0.1697, 0.0, -0.9859, 0.1673, 0.0, -0.9859, 0.1673, -0.2633, -0.9511, 0.1614, 0.2633, -0.9511, 0.1614, 0.2633, -0.7868, 0.5583, -0.2633, -0.7868, 0.5583, -0.5624, -0.6743, 0.4785, 0.5624, -0.6743, 0.4785, 0.5624, 0.3545, 0.747, -0.5624, 0.3545, 0.747, -0.4057, 0.3919, 0.8257, 0.4057, 0.3919, 0.8257, 0.4057, 0.8525, 0.3296, -0.4057, 0.8525, 0.3296, -0.1974, 0.9144, 0.3535, 0.1974, 0.9144, 0.3535, 0.1974, 0.9803, 0.001119, -0.1974, 0.9803, 0.001119, -0.1969, 0.9804, 0.0011, 0.1969, 0.9804, 0.0011, 0.1969, 0.9155, -0.3509, -0.1969, 0.9155, -0.3509, -0.4034, 0.8544, -0.3275, 0.4034, 0.8544, -0.3275, 0.4034, 0.4008, -0.8226, -0.4034, 0.4008, -0.8226, -0.5637, 0.3618, -0.7425, 0.5637, 0.3618, -0.7425, 0.5637, -0.6715, -0.4809, -0.5637, -0.6715, -0.4809, -0.2647, -0.7841, -0.5614, 0.2647, -0.7841, -0.5614, 0.2647, -0.9503, -0.1637, -0.2647, -0.9503, -0.1637, 0.0, -0.9855, -0.1697, 0.0, -0.9855, -0.1697, -0.9535, -0.1379, -0.2679, -0.9536, 0.1377, -0.2679, -0.1175, 0.6534, -0.7479, -0.1174, -0.6533, -0.7479, -0.06244, 0.8279, -0.5574, 0.001289, 0.2577, -0.9662, 0.001289, 0.2577, -0.9662, -0.6818, -0.1343, -0.7191, 1.0, 0.0, 0.0, 0.7071, 0.6831, 0.1828, 0.7071, -0.3531, 0.6127, 1.0, 0.0, 0.0, 0.7071, -0.683, 0.183, 1.0, 0.0, 0.0, 1.0, 0.0, 0.0, 0.7071, 0.3532, 0.6126, 0.7071, 0.183, 0.683, 0.7071, -0.1828, 0.6831, 0.7071, -0.6125, -0.3534, 0.7071, 0.6124, -0.3535, 0.001289, -0.2577, -0.9662, -0.06247, -0.8279, -0.5574, -0.6819, 0.1343, -0.7191, 0.001289, -0.2577, -0.9662, 0.0, 0.1789, 0.9839, 0.0, 0.1789, 0.9839, 0.0, 0.1789, 0.9839, 0.0, 0.1789, 0.9839, -1.0, 0.0, 0.0, -0.9647, 0.2539, -0.0699, -0.9647, -0.09118, -0.2471, -1.0, 0.0, 0.0, 0.9647, 0.2539, -0.0699, 1.0, 0.0, 0.0, 1.0, 0.0, 0.0, 0.9647, -0.09118, -0.2471, -0.9647, 0.2137, -0.1539, -0.8269, 0.3443, -0.4447, -0.8269, -0.4958, -0.2655, -0.9647, 0.127, 0.2307, 0.8269, 0.3443, -0.4447, 0.9647, 0.2136, -0.154, 0.9647, 0.1271, 0.2306, 0.8269, -0.4958, -0.2655, -0.8269, -0.07715, -0.5571, -0.914, -0.1859, -0.3607, -0.914, -0.3228, 0.2458, -0.8269, 0.5622, 0.01464, 0.914, -0.1859, -0.3607, 0.8269, -0.07714, -0.5571, 0.8269, 0.5622, 0.01462, 0.914, -0.3229, 0.2457, -0.914, -0.3485, -0.2078, -0.9803, -0.1866, -0.06441, -0.9803, -0.05003, 0.191, -0.914, 0.251, -0.3187, 0.9803, -0.1866, -0.06441, 0.914, -0.3485, -0.2078, 0.914, 0.2511, -0.3187, 0.9803, -0.05003, 0.191, -0.9803, -0.197, -0.01328, -0.9804, -0.1965, 0.01276, -0.9804, 0.0257, 0.1952, -0.9803, 0.02629, -0.1956, 0.9804, -0.1965, 0.01276, 0.9803, -0.197, -0.01329, 0.9803, 0.02629, -0.1956, 0.9804, 0.0257, 0.1952, -0.9804, -0.1863, 0.06364, -0.915, -0.3473, 0.2051, -0.915, 0.248, 0.3181, -0.9804, -0.04935, -0.1906, 0.915, -0.3473, 0.2051, 0.9804, -0.1863, 0.06364, 0.9804, -0.04936, -0.1906, 0.915, 0.248, 0.3181, -0.915, -0.1876, 0.3571, -0.826, -0.08182, 0.5578, -0.826, 0.5636, -0.01009, -0.915, -0.3191, -0.2467, 0.826, -0.08182, 0.5578, 0.915, -0.1875, 0.3571, 0.915, -0.3191, -0.2467, 0.826, 0.5636, -0.01011, -0.826, 0.3425, 0.4477, -0.9643, 0.214, 0.1557, -0.9643, 0.1286, -0.2313, -0.826, -0.4986, 0.2631, 0.9643, 0.214, 0.1557, 0.826, 0.3425, 0.4477, 0.826, -0.4986, 0.2631, 0.9643, 0.1286, -0.2313, 0.0, 0.1814, -0.9834, 0.0, 0.1814, -0.9834, 0.0, 0.1814, -0.9834, 0.0, 0.1814, -0.9834, -0.9643, 0.255, 0.07103, -1.0, 0.0, 0.0, -1.0, 0.0, 0.0, -0.9643, -0.0925, 0.248, 1.0, 0.0, 0.0, 0.9643, 0.255, 0.07103, 0.9643, -0.09251, 0.248, 1.0, 0.0, 0.0, 0.0, 0.1789, 0.9839, 0.0, 0.1789, 0.9839, 0.0, 0.1789, 0.9839, 0.0, 0.1789, 0.9839, -1.0, 0.0, 0.0, -0.9647, 0.2539, -0.06989, -0.9647, -0.09118, -0.2471, -1.0, 0.0, 0.0, 0.9647, 0.2539, -0.0699, 1.0, 0.0, 0.0, 1.0, 0.0, 0.0, 0.9647, -0.09118, -0.2471, -0.9647, 0.2137, -0.1539, -0.8269, 0.3443, -0.4447, -0.8269, -0.4958, -0.2655, -0.9647, 0.127, 0.2307, 0.8269, 0.3443, -0.4447, 0.9647, 0.2136, -0.154, 0.9647, 0.1271, 0.2306, 0.8269, -0.4958, -0.2655, -0.8269, -0.07715, -0.5571, -0.914, -0.1859, -0.3607, -0.914, -0.3228, 0.2458, -0.8269, 0.5622, 0.01464, 0.914, -0.1859, -0.3607, 0.8269, -0.07715, -0.5571, 0.8269, 0.5622, 0.01462, 0.914, -0.3229, 0.2457, -0.914, -0.3485, -0.2078, -0.9803, -0.1866, -0.06441, -0.9803, -0.05003, 0.191, -0.914, 0.251, -0.3187, 0.9803, -0.1866, -0.06441, 0.914, -0.3485, -0.2078, 0.914, 0.2511, -0.3187, 0.9803, -0.05003, 0.191, -0.9803, -0.197, -0.01328, -0.9804, -0.1965, 0.01276, -0.9804, 0.0257, 0.1952, -0.9803, 0.02629, -0.1956, 0.9804, -0.1965, 0.01276, 0.9803, -0.197, -0.01329, 0.9803, 0.02629, -0.1956, 0.9804, 0.0257, 0.1952, -0.9804, -0.1863, 0.06364, -0.915, -0.3474, 0.205, -0.915, 0.2479, 0.3182, -0.9804, -0.04935, -0.1906, 0.915, -0.3473, 0.2051, 0.9804, -0.1863, 0.06364, 0.9804, -0.04936, -0.1906, 0.915, 0.248, 0.3181, -0.915, -0.1876, 0.3571, -0.826, -0.08182, 0.5578, -0.826, 0.5636, -0.01009, -0.915, -0.3191, -0.2467, 0.826, -0.08182, 0.5578, 0.915, -0.1875, 0.3571, 0.915, -0.3191, -0.2467, 0.826, 0.5636, -0.01011, -0.826, 0.3425, 0.4477, -0.9643, 0.214, 0.1557, -0.9643, 0.1286, -0.2313, -0.826, -0.4986, 0.2631, 0.9643, 0.214, 0.1557, 0.826, 0.3425, 0.4477, 0.826, -0.4986, 0.2631, 0.9643, 0.1286, -0.2313, 0.0, 0.1814, -0.9834, 0.0, 0.1814, -0.9834, 0.0, 0.1814, -0.9834, 0.0, 0.1814, -0.9834, -0.9643, 0.255, 0.07103, -1.0, 0.0, 0.0, -1.0, 0.0, 0.0, -0.9643, -0.0925, 0.248, 1.0, 0.0, 0.0, 0.9643, 0.255, 0.07103, 0.9643, -0.09251, 0.248, 1.0, 0.0, 0.0, -0.3418, -4.657e-08, 0.9398, -0.3418, -4.657e-08, 0.9398, -0.3418, -4.657e-08, 0.9398, -0.3418, -4.657e-08, 0.9398, 0.0, -1.0, 0.0, -0.3055, -0.9398, -0.1533, 0.1858, -0.9398, -0.2868, 0.0, -1.0, 0.0, -0.3055, 0.9398, -0.1533, 0.0, 1.0, 0.0, 0.0, 1.0, 0.0, 0.1858, 0.9398, -0.2869, -0.2043, -0.9398, -0.274, -0.1358, -0.9398, -0.3136, 0.3273, -0.9398, -0.09846, -0.2485, -0.9398, 0.2347, -0.1356, 0.9398, -0.3137, -0.2043, 0.9398, -0.274, -0.2485, 0.9398, 0.2347, 0.3273, 0.9398, -0.09835, 0.01947, -0.9398, -0.3412, 0.09754, -0.9398, -0.3276, 0.314, -0.9398, 0.1349, -0.3412, -0.9398, 0.02023, 0.09755, 0.9398, -0.3276, 0.01949, 0.9398, -0.3412, -0.3412, 0.9398, 0.02025, 0.314, 0.9398, 0.1349, 0.2341, -0.9398, -0.249, 0.2852, -0.9398, -0.1884, 0.154, -0.9398, 0.3051, -0.2745, -0.9398, -0.2037, 0.2852, 0.9398, -0.1884, 0.2341, 0.9398, -0.249, -0.2745, 0.9398, -0.2036, 0.154, 0.9398, 0.3051, 0.3394, -0.9398, -0.04043, 0.3396, -0.9398, 0.03882, -0.07797, -0.9398, 0.3328, -0.07952, -0.9398, -0.3324, 0.3396, 0.9398, 0.03884, 0.3394, 0.9398, -0.04042, -0.07954, 0.9398, -0.3324, -0.07796, 0.9398, 0.3328, 0.2861, -0.9398, 0.187, 0.2353, -0.9398, 0.2479, -0.2735, -0.9398, 0.2049, 0.1526, -0.9398, -0.3058, 0.2353, 0.9398, 0.2479, 0.2861, 0.9398, 0.1869, 0.1524, 0.9398, -0.3059, -0.2735, 0.9398, 0.2049, 0.09909, -0.9398, 0.3271, 0.02108, -0.9398, 0.3411, -0.3413, -0.9398, -0.01865, 0.3134, -0.9398, -0.1364, 0.02107, 0.9398, 0.3411, 0.09907, 0.9398, 0.3271, 0.3134, 0.9398, -0.1364, -0.3413, 0.9398, -0.01864, -0.1342, -0.9398, 0.3143, -0.2031, -0.9398, 0.2748, -0.2494, -0.9398, -0.2337, 0.3278, -0.9398, 0.09682, -0.203, 0.9398, 0.275, -0.1342, 0.9398, 0.3143, 0.3278, 0.9398, 0.0968, -0.2496, 0.9398, -0.2335, -0.3462, -4.657e-08, -0.9382, -0.3462, -4.657e-08, -0.9382, -0.3462, -4.657e-08, -0.9382, -0.3462, -4.657e-08, -0.9382, -0.3048, -0.9398, 0.1547, 0.0, -1.0, 0.0, 0.0, -1.0, 0.0, 0.1871, -0.9398, 0.286, 0.0, 1.0, 0.0, -0.3047, 0.9398, 0.1549, 0.1873, 0.9398, 0.2859, 0.0, 1.0, 0.0, -0.4395, 0.8617, 0.2535, -0.4395, 0.8617, 0.2535, -0.4395, 0.8617, 0.2535, -0.4395, 0.8617, 0.2535, 0.1951, 0.3179, 0.9278, -0.07002, 0.1231, 0.9899, 0.4413, 0.04482, 0.8962, 0.1951, 0.3179, 0.9278, -0.4976, -0.4934, -0.7134, -0.2968, -0.2705, -0.9158, -0.2968, -0.2705, -0.9158, -0.01818, -0.4749, -0.8799, -0.2293, -0.1475, 0.9621, -0.1064, -0.01408, 0.9942, 0.1828, 0.109, 0.9771, -0.2988, 0.3472, 0.8889, -0.02002, -0.4685, -0.8833, -0.08754, -0.5473, -0.8323, -0.3537, -0.1016, -0.9298, 0.1862, -0.2522, -0.9496, -0.04988, -0.3117, 0.9489, -0.01316, -0.3224, 0.9465, 0.2367, -0.06228, 0.9696, -0.2142, -0.05612, 0.9752, 0.1147, -0.2218, -0.9683, 0.06513, -0.1803, -0.9815, -0.1914, 0.001617, -0.9815, 0.2447, 0.1029, -0.9641, 0.246, -0.5244, 0.8152, 0.367, -0.6139, 0.6989, 0.5245, 0.04491, 0.8502, -0.04159, -0.3563, 0.9334, 0.2524, -0.06647, -0.9653, 0.0124, 0.09671, -0.9952, -0.3392, 0.1597, -0.9271, 0.1644, 0.5766, -0.8003, 0.8367, 0.04669, 0.5456, 0.8541, 0.1638, 0.4936, 0.3317, 0.5598, 0.7593, 0.3603, -0.329, 0.8729, -0.0398, 0.0441, -0.9982, -0.06695, -0.1244, -0.99, -0.5921, -0.4404, -0.6749, -0.589, 0.4278, -0.6856, 0.2953, 0.7173, 0.6312, 0.1612, 0.649, 0.7435, -0.1339, 0.4681, 0.8735, 0.4731, 0.04269, 0.88, 0.04177, -0.1257, -0.9912, 0.3006, 0.0455, -0.9527, 0.1852, -0.6207, -0.7618, -0.332, -0.1834, -0.9253, -0.03466, 0.3517, 0.9355, -0.07326, 0.3286, 0.9416, -0.2325, 0.07563, 0.9697, 0.2276, 0.07806, 0.9706, 0.0702, 0.1639, -0.984, 0.1248, 0.2204, -0.9674, 0.2589, -0.1212, -0.9583, -0.1833, -0.0133, -0.983, -0.03462, 0.04076, 0.9986, -0.1429, 0.1537, 0.9777, -0.2237, -0.3088, 0.9244, 0.2452, -0.08796, 0.9655, -0.09267, 0.5061, -0.8575, -0.03256, 0.437, -0.8989, 0.1711, 0.2242, -0.9594, -0.3451, 0.09152, -0.9341, -0.4824, -0.828, 0.2857, -0.4824, -0.828, 0.2857, -0.4824, -0.828, 0.2857, -0.4824, -0.828, 0.2857, 0.1005, 0.03895, 0.9942, 0.3395, -0.1676, 0.9256, 0.3395, -0.1676, 0.9256, 0.5589, 0.07098, 0.8262, -0.3118, 0.224, -0.9234, -0.4957, 0.44, -0.7488, -0.05289, 0.4143, -0.9086, -0.3118, 0.224, -0.9234, -0.4395, 0.8617, 0.2535, -0.4395, 0.8617, 0.2535, -0.4395, 0.8617, 0.2535, -0.4395, 0.8617, 0.2535, 0.1951, 0.3179, 0.9278, -0.07001, 0.1231, 0.9899, 0.4413, 0.04482, 0.8962, 0.1951, 0.3179, 0.9278, -0.4976, -0.4934, -0.7134, -0.2968, -0.2705, -0.9158, -0.2968, -0.2705, -0.9158, -0.01818, -0.4749, -0.8799, -0.2294, -0.1475, 0.9621, -0.1064, -0.01408, 0.9942, 0.1828, 0.109, 0.9771, -0.2988, 0.3472, 0.8889, -0.02002, -0.4685, -0.8833, -0.08754, -0.5473, -0.8323, -0.3537, -0.1016, -0.9298, 0.1862, -0.2522, -0.9496, -0.04988, -0.3117, 0.9489, -0.01316, -0.3224, 0.9465, 0.2367, -0.06228, 0.9696, -0.2142, -0.05612, 0.9752, 0.1147, -0.2218, -0.9683, 0.06513, -0.1803, -0.9815, -0.1914, 0.001616, -0.9815, 0.2447, 0.1029, -0.9641, 0.246, -0.5243, 0.8152, 0.367, -0.6139, 0.6989, 0.5245, 0.04491, 0.8502, -0.04159, -0.3563, 0.9335, 0.2524, -0.06646, -0.9653, 0.0124, 0.09671, -0.9952, -0.3392, 0.1597, -0.9271, 0.1644, 0.5766, -0.8003, 0.8367, 0.0467, 0.5456, 0.8541, 0.1638, 0.4936, 0.3317, 0.5598, 0.7593, 0.3603, -0.329, 0.8729, -0.03979, 0.04411, -0.9982, -0.06694, -0.1244, -0.99, -0.5921, -0.4404, -0.6749, -0.589, 0.4278, -0.6856, 0.2953, 0.7173, 0.6312, 0.1612, 0.649, 0.7435, -0.1339, 0.4681, 0.8735, 0.4731, 0.0427, 0.88, 0.04177, -0.1257, -0.9912, 0.3006, 0.0455, -0.9527, 0.1852, -0.6207, -0.7618, -0.332, -0.1834, -0.9253, -0.03467, 0.3517, 0.9355, -0.07327, 0.3286, 0.9416, -0.2325, 0.07565, 0.9697, 0.2276, 0.07808, 0.9706, 0.0702, 0.1639, -0.984, 0.1248, 0.2204, -0.9674, 0.2589, -0.1212, -0.9583, -0.1833, -0.0133, -0.983, -0.03462, 0.04076, 0.9986, -0.1429, 0.1537, 0.9777, -0.2237, -0.3088, 0.9244, 0.2452, -0.08796, 0.9655, -0.09267, 0.5061, -0.8575, -0.03256, 0.437, -0.8989, 0.1711, 0.2242, -0.9594, -0.3451, 0.09152, -0.9341, -0.4824, -0.828, 0.2857, -0.4824, -0.828, 0.2857, -0.4824, -0.828, 0.2857, -0.4824, -0.828, 0.2857, 0.1005, 0.03895, 0.9942, 0.3395, -0.1676, 0.9256, 0.3395, -0.1676, 0.9256, 0.5589, 0.07098, 0.8262, -0.3118, 0.224, -0.9234, -0.4957, 0.44, -0.7488, -0.05289, 0.4143, -0.9086, -0.3118, 0.224, -0.9234, 0.9839, 0.1789, -6.097e-08, 0.9839, 0.1789, -6.097e-08, 0.9839, 0.1789, -6.097e-08, 0.9839, 0.1789, -6.097e-08, 0.0, 0.0, 1.0, -0.06989, 0.2539, 0.9647, -0.2471, -0.09118, 0.9647, 0.0, 0.0, 1.0, -0.0699, 0.2539, -0.9647, 0.0, 0.0, -1.0, 0.0, 0.0, -1.0, -0.2471, -0.09118, -0.9647, -0.1539, 0.2137, 0.9647, -0.4447, 0.3443, 0.8269, -0.2655, -0.4958, 0.8269, 0.2307, 0.127, 0.9647, -0.4447, 0.3443, -0.8269, -0.1538, 0.2138, -0.9647, 0.2308, 0.1269, -0.9647, -0.2655, -0.4958, -0.8269, -0.5571, -0.07715, 0.8269, -0.3607, -0.1859, 0.914, 0.2458, -0.3228, 0.914, 0.01464, 0.5622, 0.8269, -0.3607, -0.1859, -0.914, -0.5571, -0.07715, -0.8269, 0.01462, 0.5622, -0.8269, 0.2457, -0.3229, -0.914, -0.2078, -0.3485, 0.914, -0.06441, -0.1866, 0.9803, 0.191, -0.05003, 0.9803, -0.3187, 0.251, 0.914, -0.06441, -0.1866, -0.9803, -0.2078, -0.3485, -0.914, -0.3187, 0.2511, -0.914, 0.191, -0.05003, -0.9803, -0.01328, -0.197, 0.9803, 0.01276, -0.1965, 0.9804, 0.1952, 0.0257, 0.9804, -0.1956, 0.02629, 0.9803, 0.01276, -0.1965, -0.9804, -0.01329, -0.197, -0.9803, -0.1956, 0.02629, -0.9803, 0.1952, 0.0257, -0.9804, 0.06364, -0.1863, 0.9804, 0.205, -0.3474, 0.915, 0.3182, 0.2479, 0.915, -0.1906, -0.04935, 0.9804, 0.2051, -0.3473, -0.915, 0.06364, -0.1863, -0.9804, -0.1906, -0.04936, -0.9804, 0.3181, 0.248, -0.915, 0.3571, -0.1876, 0.915, 0.5578, -0.08182, 0.826, -0.01009, 0.5636, 0.826, -0.2467, -0.3191, 0.915, 0.5578, -0.08182, -0.826, 0.3571, -0.1875, -0.915, -0.2467, -0.3191, -0.915, -0.01012, 0.5636, -0.826, 0.4477, 0.3425, 0.826, 0.1557, 0.214, 0.9643, -0.2313, 0.1286, 0.9643, 0.2631, -0.4986, 0.826, 0.1557, 0.214, -0.9643, 0.4477, 0.3425, -0.826, 0.2631, -0.4986, -0.826, -0.2313, 0.1286, -0.9643, -0.9834, 0.1814, 6.095e-08, -0.9834, 0.1814, 6.095e-08, -0.9834, 0.1814, 6.095e-08, -0.9834, 0.1814, 6.095e-08, 0.07103, 0.255, 0.9643, 0.0, 0.0, 1.0, 0.0, 0.0, 1.0, 0.248, -0.0925, 0.9643, 0.0, 0.0, -1.0, 0.07103, 0.255, -0.9643, 0.248, -0.09251, -0.9643, 0.0, 0.0, -1.0, 0.9839, 0.1789, -5.831e-08, 0.9839, 0.1789, -5.831e-08, 0.9839, 0.1789, -5.831e-08, 0.9839, 0.1789, -5.831e-08, 0.0, 0.0, 1.0, -0.06989, 0.2539, 0.9647, -0.2471, -0.09118, 0.9647, 0.0, 0.0, 1.0, -0.0699, 0.2539, -0.9647, 0.0, 0.0, -1.0, 0.0, 0.0, -1.0, -0.2471, -0.09118, -0.9647, -0.1539, 0.2137, 0.9647, -0.4447, 0.3443, 0.8269, -0.2655, -0.4958, 0.8269, 0.2307, 0.127, 0.9647, -0.4447, 0.3443, -0.8269, -0.1538, 0.2138, -0.9647, 0.2308, 0.1269, -0.9647, -0.2655, -0.4958, -0.8269, -0.5571, -0.07715, 0.8269, -0.3607, -0.1859, 0.914, 0.2458, -0.3228, 0.914, 0.01464, 0.5622, 0.8269, -0.3607, -0.1859, -0.914, -0.5571, -0.07715, -0.8269, 0.01462, 0.5622, -0.8269, 0.2457, -0.3229, -0.914, -0.2078, -0.3485, 0.914, -0.06441, -0.1866, 0.9803, 0.191, -0.05003, 0.9803, -0.3187, 0.251, 0.914, -0.06441, -0.1866, -0.9803, -0.2078, -0.3485, -0.914, -0.3187, 0.2511, -0.914, 0.191, -0.05003, -0.9803, -0.01328, -0.197, 0.9803, 0.01276, -0.1965, 0.9804, 0.1952, 0.0257, 0.9804, -0.1956, 0.02629, 0.9803, 0.01276, -0.1965, -0.9804, -0.01329, -0.197, -0.9803, -0.1956, 0.02629, -0.9803, 0.1952, 0.0257, -0.9804, 0.06364, -0.1863, 0.9804, 0.205, -0.3474, 0.915, 0.3182, 0.2479, 0.915, -0.1906, -0.04935, 0.9804, 0.2051, -0.3473, -0.915, 0.06364, -0.1863, -0.9804, -0.1906, -0.04936, -0.9804, 0.3181, 0.248, -0.915, 0.3571, -0.1876, 0.915, 0.5578, -0.08182, 0.826, -0.01009, 0.5636, 0.826, -0.2467, -0.3191, 0.915, 0.5578, -0.08182, -0.826, 0.3571, -0.1875, -0.915, -0.2467, -0.3191, -0.915, -0.01012, 0.5636, -0.826, 0.4477, 0.3425, 0.826, 0.1557, 0.214, 0.9643, -0.2313, 0.1286, 0.9643, 0.2631, -0.4986, 0.826, 0.1557, 0.214, -0.9643, 0.4477, 0.3425, -0.826, 0.2631, -0.4986, -0.826, -0.2313, 0.1286, -0.9643, -0.9834, 0.1814, 5.829e-08, -0.9834, 0.1814, 5.829e-08, -0.9834, 0.1814, 5.829e-08, -0.9834, 0.1814, 5.829e-08, 0.07103, 0.255, 0.9643, 0.0, 0.0, 1.0, 0.0, 0.0, 1.0, 0.248, -0.0925, 0.9643, 0.0, 0.0, -1.0, 0.07103, 0.255, -0.9643, 0.248, -0.09251, -0.9643, 0.0, 0.0, -1.0, -0.3418, -2.328e-08, 0.9398, -0.3418, -2.328e-08, 0.9398, -0.3418, -2.328e-08, 0.9398, -0.3418, -2.328e-08, 0.9398, 0.0, -1.0, 0.0, -0.3055, -0.9398, -0.1533, 0.1858, -0.9398, -0.2868, 0.0, -1.0, 0.0, -0.3055, 0.9398, -0.1533, 0.0, 1.0, 0.0, 0.0, 1.0, 0.0, 0.1858, 0.9398, -0.2869, -0.2043, -0.9398, -0.274, -0.1358, -0.9398, -0.3136, 0.3273, -0.9398, -0.09847, -0.2485, -0.9398, 0.2347, -0.1357, 0.9398, -0.3137, -0.2043, 0.9398, -0.274, -0.2485, 0.9398, 0.2347, 0.3273, 0.9398, -0.09835, 0.01947, -0.9398, -0.3412, 0.09754, -0.9398, -0.3276, 0.314, -0.9398, 0.1349, -0.3412, -0.9398, 0.02023, 0.09755, 0.9398, -0.3276, 0.01949, 0.9398, -0.3412, -0.3412, 0.9398, 0.02025, 0.314, 0.9398, 0.1349, 0.2341, -0.9398, -0.249, 0.2852, -0.9398, -0.1884, 0.154, -0.9398, 0.3051, -0.2745, -0.9398, -0.2037, 0.2852, 0.9398, -0.1884, 0.2341, 0.9398, -0.249, -0.2745, 0.9398, -0.2036, 0.154, 0.9398, 0.3051, 0.3394, -0.9398, -0.04043, 0.3396, -0.9398, 0.03882, -0.07797, -0.9398, 0.3328, -0.07952, -0.9398, -0.3324, 0.3396, 0.9398, 0.03884, 0.3394, 0.9398, -0.04042, -0.07953, 0.9398, -0.3324, -0.07796, 0.9398, 0.3328, 0.2861, -0.9398, 0.187, 0.2353, -0.9398, 0.2479, -0.2735, -0.9398, 0.2049, 0.1526, -0.9398, -0.3058, 0.2353, 0.9398, 0.2479, 0.2861, 0.9398, 0.187, 0.1526, 0.9398, -0.3058, -0.2735, 0.9398, 0.2049, 0.09909, -0.9398, 0.3271, 0.02108, -0.9398, 0.3411, -0.3413, -0.9398, -0.01865, 0.3134, -0.9398, -0.1364, 0.02107, 0.9398, 0.3411, 0.09908, 0.9398, 0.3271, 0.3134, 0.9398, -0.1364, -0.3413, 0.9398, -0.01864, -0.1342, -0.9398, 0.3143, -0.203, -0.9398, 0.275, -0.2496, -0.9398, -0.2335, 0.3278, -0.9398, 0.09682, -0.203, 0.9398, 0.275, -0.1342, 0.9398, 0.3143, 0.3278, 0.9398, 0.0968, -0.2496, 0.9398, -0.2335, -0.3462, -1.164e-08, -0.9382, -0.3462, -1.164e-08, -0.9382, -0.3462, -1.164e-08, -0.9382, -0.3462, -1.164e-08, -0.9382, -0.3048, -0.9398, 0.1547, 0.0, -1.0, 0.0, 0.0, -1.0, 0.0, 0.1871, -0.9398, 0.286, 0.0, 1.0, 0.0, -0.3048, 0.9398, 0.1547, 0.1872, 0.9398, 0.286, 0.0, 1.0, 0.0, 0.0, 0.1789, 0.9839, 0.0, 0.1789, 0.9839, 0.0, 0.1789, 0.9839, 0.0, 0.1789, 0.9839, -1.0, 0.0, 0.0, -0.9647, 0.2539, -0.06989, -0.9647, -0.09118, -0.2471, -1.0, 0.0, 0.0, 0.9647, 0.2539, -0.0699, 1.0, 6.057e-06, 0.0, 1.0, 6.057e-06, 0.0, 0.9647, -0.09117, -0.2471, -0.9647, 0.2137, -0.1539, -0.8268, 0.3443, -0.4447, -0.8269, -0.4958, -0.2655, -0.9647, 0.127, 0.2307, 0.8269, 0.3443, -0.4447, 0.9647, 0.2137, -0.1539, 0.9647, 0.127, 0.2307, 0.8268, -0.4958, -0.2655, -0.8269, -0.07715, -0.5571, -0.914, -0.1859, -0.3607, -0.914, -0.3228, 0.2458, -0.8269, 0.5622, 0.01464, 0.914, -0.1859, -0.3607, 0.8269, -0.07714, -0.5571, 0.8268, 0.5622, 0.01462, 0.914, -0.3228, 0.2457, -0.914, -0.3485, -0.2078, -0.9803, -0.1866, -0.06441, -0.9803, -0.05003, 0.191, -0.914, 0.251, -0.3187, 0.9803, -0.1866, -0.06441, 0.914, -0.3485, -0.2078, 0.914, 0.2511, -0.3187, 0.9803, -0.05003, 0.191, -0.9803, -0.197, -0.01328, -0.9804, -0.1965, 0.01276, -0.9804, 0.0257, 0.1952, -0.9803, 0.02629, -0.1956, 0.9804, -0.1965, 0.01276, 0.9803, -0.197, -0.01329, 0.9803, 0.02629, -0.1956, 0.9804, 0.0257, 0.1952, -0.9804, -0.1863, 0.06364, -0.915, -0.3473, 0.2051, -0.915, 0.248, 0.3181, -0.9804, -0.04935, -0.1906, 0.915, -0.3473, 0.2051, 0.9804, -0.1863, 0.06364, 0.9804, -0.04936, -0.1906, 0.915, 0.248, 0.3181, -0.915, -0.1876, 0.3571, -0.826, -0.08182, 0.5578, -0.826, 0.5636, -0.0101, -0.915, -0.3191, -0.2467, 0.826, -0.08182, 0.5578, 0.915, -0.1875, 0.3571, 0.915, -0.3191, -0.2467, 0.826, 0.5636, -0.01012, -0.826, 0.3425, 0.4477, -0.9643, 0.214, 0.1557, -0.9643, 0.1286, -0.2313, -0.826, -0.4986, 0.2631, 0.9643, 0.214, 0.1557, 0.826, 0.3425, 0.4477, 0.826, -0.4985, 0.2631, 0.9643, 0.1286, -0.2313, 0.0, 0.1814, -0.9834, 0.0, 0.1814, -0.9834, 0.0, 0.1814, -0.9834, 0.0, 0.1814, -0.9834, -0.9643, 0.255, 0.07103, -1.0, 0.0, 0.0, -1.0, 0.0, 0.0, -0.9643, -0.0925, 0.248, 1.0, 0.0, 0.0, 0.9643, 0.255, 0.07103, 0.9643, -0.09251, 0.248, 1.0, 0.0, 0.0, 0.0, 0.1789, 0.9839, 0.0, 0.1789, 0.9839, 0.0, 0.1789, 0.9839, 0.0, 0.1789, 0.9839, -1.0, 0.0, 0.0, -0.9647, 0.2539, -0.06989, -0.9647, -0.09118, -0.2471, -1.0, 0.0, 0.0, 0.9647, 0.2539, -0.0699, 1.0, 6.057e-06, 0.0, 1.0, 6.057e-06, 0.0, 0.9647, -0.09117, -0.2471, -0.9647, 0.2137, -0.1539, -0.8268, 0.3443, -0.4447, -0.8269, -0.4958, -0.2655, -0.9647, 0.127, 0.2307, 0.8269, 0.3443, -0.4447, 0.9647, 0.2137, -0.1539, 0.9647, 0.127, 0.2307, 0.8268, -0.4958, -0.2655, -0.8269, -0.07715, -0.5571, -0.914, -0.1859, -0.3607, -0.914, -0.3228, 0.2458, -0.8269, 0.5622, 0.01464, 0.914, -0.1859, -0.3607, 0.8269, -0.07714, -0.5571, 0.8268, 0.5622, 0.01462, 0.914, -0.3228, 0.2457, -0.914, -0.3485, -0.2078, -0.9803, -0.1866, -0.06441, -0.9803, -0.05003, 0.191, -0.914, 0.251, -0.3187, 0.9803, -0.1866, -0.06441, 0.914, -0.3485, -0.2078, 0.914, 0.2511, -0.3187, 0.9803, -0.05003, 0.191, -0.9803, -0.197, -0.01328, -0.9804, -0.1965, 0.01276, -0.9804, 0.0257, 0.1952, -0.9803, 0.02629, -0.1956, 0.9804, -0.1965, 0.01276, 0.9803, -0.197, -0.01329, 0.9803, 0.02629, -0.1956, 0.9804, 0.0257, 0.1952, -0.9804, -0.1863, 0.06364, -0.915, -0.3473, 0.2051, -0.915, 0.248, 0.3181, -0.9804, -0.04935, -0.1906, 0.915, -0.3473, 0.2051, 0.9804, -0.1863, 0.06364, 0.9804, -0.04936, -0.1906, 0.915, 0.248, 0.3181, -0.915, -0.1876, 0.3571, -0.826, -0.08182, 0.5578, -0.826, 0.5636, -0.0101, -0.915, -0.3191, -0.2467, 0.826, -0.08182, 0.5578, 0.915, -0.1875, 0.3571, 0.915, -0.3191, -0.2467, 0.826, 0.5636, -0.01012, -0.826, 0.3425, 0.4477, -0.9643, 0.214, 0.1557, -0.9643, 0.1286, -0.2313, -0.826, -0.4986, 0.2631, 0.9643, 0.214, 0.1557, 0.826, 0.3425, 0.4477, 0.826, -0.4985, 0.2631, 0.9643, 0.1286, -0.2313, 0.0, 0.1814, -0.9834, 0.0, 0.1814, -0.9834, 0.0, 0.1814, -0.9834, 0.0, 0.1814, -0.9834, -0.9643, 0.255, 0.07103, -1.0, 0.0, 0.0, -1.0, 0.0, 0.0, -0.9643, -0.0925, 0.248, 1.0, 0.0, 0.0, 0.9643, 0.255, 0.07103, 0.9643, -0.09251, 0.248, 1.0, 0.0, 0.0])] * 3)])

# ---- objects
ob_cube = bpy.data.objects.new('Cube', me_cube)

# ---- transforms, parenting, visibility, modifiers, constraints
ob_cube.location = (0.0, 0.0, 10.0)
ob_cube.scale = (10.0, 20.0, 10.0)
ob_cube.lock_rotations_4d = False
ob_cube.empty_display_type = 'ARROWS'
ob_cube.lineart.crease_threshold = 0.0

# ---- collection membership
col_collection.objects.link(ob_cube)

# ---- scene / render settings (as saved in the file)
scene.frame_start = 1; scene.frame_end = 250; scene.frame_set(147)
scene.render.engine = 'BLENDER_EEVEE_NEXT'
scene.cycles.use_denoising = False
scene.cycles.samples = 128
scene.cycles.sampling_pattern = 'TABULATED_SOBOL'
scene.cycles.use_adaptive_sampling = False
scene.cycles.use_light_tree = False
scene.view_settings.view_transform = 'Filmic'
bpy.context.view_layer.update()

# ---- added for rendering (the .blend has no active camera and no usable light): camera, sun
cam_auto = bpy.data.cameras.new('AutoCamera')
cam_auto.lens = 50.0
cam_auto.sensor_width = 36.0
cam_auto.clip_end = 1000.0
ob_auto_camera = bpy.data.objects.new('AutoCamera', cam_auto)
scene.collection.objects.link(ob_auto_camera)
ob_auto_camera.location = (47.0284, -56.3485, 47.595)
ob_auto_camera.rotation_euler = (1.09748, -7.21219e-08, 0.694738)
scene.camera = ob_auto_camera
light_auto_sun = bpy.data.lights.new('AutoSun', 'SUN')
light_auto_sun.energy = 3.0
light_auto_sun.angle = 0.0523599
ob_auto_sun = bpy.data.objects.new('AutoSun', light_auto_sun)
scene.collection.objects.link(ob_auto_sun)
ob_auto_sun.rotation_euler = (0.872665, 0.174533, 0.523599)
bpy.context.view_layer.update()
